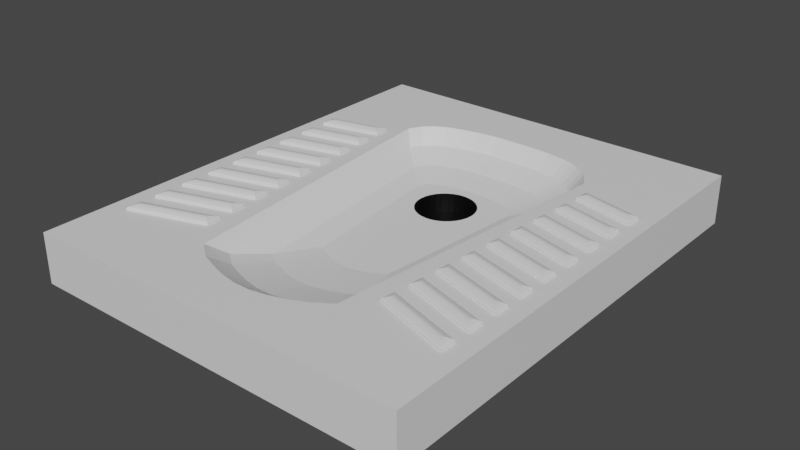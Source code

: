# Source: alaturka.blend  (saved by Blender 3.4.6; exported with 4.5.12 LTS)
import bpy
from mathutils import Matrix  # noqa: F401  (used for matrix-valued properties, if any)

bpy.ops.wm.read_factory_settings(use_empty=True)
scene = bpy.context.scene
scene.name = 'Scene'

# ---- collections
col_collection = bpy.data.collections.new('Collection'); scene.collection.children.link(col_collection)

# ---- materials (node trees are filled in below, after node groups)
mat_mermer = bpy.data.materials.new('mermer')
mat_mermer.use_transparent_shadow = False
mat_boru = bpy.data.materials.new('boru')
mat_boru.use_transparent_shadow = False

# ---- material node trees
mat_mermer.use_nodes = True; mat_mermer.node_tree.nodes.clear()
_N = mat_mermer.node_tree.nodes; _L = mat_mermer.node_tree.links
n0 = _N.new('ShaderNodeBsdfPrincipled'); n0.name = 'Principled BSDF'; n0.location = (10, 300)
n0.distribution = 'GGX'
n0.subsurface_method = 'RANDOM_WALK_SKIN'
n0.inputs[3].default_value = 1.45
n0.inputs[27].default_value = (0.0, 0.0, 0.0, 1.0)
n0.inputs[28].default_value = 1.0
n1 = _N.new('ShaderNodeOutputMaterial'); n1.name = 'Material Output'; n1.location = (300, 300)
_L.new(n0.outputs[0], n1.inputs[0])
n1.is_active_output = True
mat_boru.use_nodes = True; mat_boru.node_tree.nodes.clear()
_N = mat_boru.node_tree.nodes; _L = mat_boru.node_tree.links
n0 = _N.new('ShaderNodeBsdfPrincipled'); n0.name = 'Principled BSDF'; n0.location = (10, 300)
n0.distribution = 'GGX'
n0.subsurface_method = 'RANDOM_WALK_SKIN'
n0.inputs[0].default_value = (0.0, 0.0, 0.0, 1.0)
n0.inputs[3].default_value = 1.45
n0.inputs[27].default_value = (0.0, 0.0, 0.0, 1.0)
n0.inputs[28].default_value = 1.0
n1 = _N.new('ShaderNodeOutputMaterial'); n1.name = 'Material Output'; n1.location = (300, 300)
_L.new(n0.outputs[0], n1.inputs[0])
n1.is_active_output = True

# ---- world
world_world = bpy.data.worlds.new('World'); scene.world = world_world
world_world.use_nodes = True; world_world.node_tree.nodes.clear()
_N = world_world.node_tree.nodes; _L = world_world.node_tree.links
n0 = _N.new('ShaderNodeOutputWorld'); n0.name = 'World Output'; n0.location = (300, 300)
n1 = _N.new('ShaderNodeBackground'); n1.name = 'Background'; n1.location = (10, 300)
n1.inputs[0].default_value = (0.05088, 0.05088, 0.05088, 1.0)
_L.new(n1.outputs[0], n0.inputs[0])
n0.is_active_output = True
world_world.color = (0.05088, 0.05088, 0.05088)
world_world.use_sun_shadow = False
world_world.sun_shadow_jitter_overblur = 0.0

# ---- meshes
me_plane = bpy.data.meshes.new('Plane')
me_plane.from_pydata([(-3.9, -4.8, 0.0), (3.9, -4.8, 0.0), (-3.9, 4.7, 0.0), (3.9, 4.7, 0.0), (-1.5, -4.8, 0.0), (1.5, -4.8, 0.0), (2.1, 4.7, 0.0), (-2.1, 4.7, 0.0), (-3.9, 2.333, 0.0), (-3.9, -4.133, 0.0), (3.9, -4.133, 0.0), (3.9, 2.333, 0.0), (-1.5, -3.333, 0.0), (-2.1, 2.733, 0.0), (1.5, -3.333, 0.0), (2.1, 2.733, 0.0), (1.26, 3.433, 0.0), (0.42, 3.533, 0.0), (-0.42, 3.533, 0.0), (-1.255, 3.395, 0.0), (-1.554, 3.302, 0.0), (1.78, 3.179, 0.0), (0.8382, 3.507, 0.0), (0.0, 3.533, 0.0), (-0.84, 3.483, 0.0), (-1.784, 3.176, 0.0), (-1.966, 3.0, 0.0), (1.61, 3.294, 0.0), (1.453, 3.37, 0.0), (2.013, 2.899, 0.0), (1.9, 3.065, 0.0), (1.141, -3.574, 0.0), (0.8272, -3.72, 0.0), (0.4939, -3.826, 0.0), (0.1667, -3.889, 0.0), (-0.1667, -3.889, 0.0), (-0.5046, -3.829, 0.0), (-0.8333, -3.725, 0.0), (-1.167, -3.595, 0.0), (-1.8, -0.3, 0.0), (1.8, -0.3, 0.0), (-1.333, -3.464, 0.0), (-2.033, 2.867, 0.0), (1.357, 3.402, 0.0), (0.6291, 3.52, 0.0), (-0.21, 3.533, 0.0), (-1.048, 3.439, 0.0), (-1.405, 3.349, 0.0), (1.84, 3.122, 0.0), (1.049, 3.47, 0.0), (0.21, 3.533, 0.0), (-0.63, 3.508, 0.0), (-1.669, 3.239, 0.0), (-1.875, 3.088, 0.0), (1.695, 3.236, 0.0), (1.531, 3.332, 0.0), (2.057, 2.816, 0.0), (1.957, 2.982, 0.0), (1.32, -3.454, 0.0), (0.984, -3.647, 0.0), (0.6606, -3.773, 0.0), (0.3303, -3.857, 0.0), (-4.47e-08, -3.889, 0.0), (-0.3356, -3.859, 0.0), (-0.669, -3.777, 0.0), (-1.0, -3.66, 0.0), (-1.607, -0.2016, -0.3), (-1.877, 2.528, -0.3), (1.633, -0.2016, -0.3), (1.903, 2.528, -0.3), (-1.187, -3.049, -0.3), (-1.337, -2.932, -0.3), (-1.817, 2.648, -0.3), (1.234, 3.13, -0.3), (1.147, 3.158, -0.3), (0.5788, 3.237, -0.3), (0.3906, 3.248, -0.3), (-0.1764, 3.248, -0.3), (-0.3654, 3.248, -0.3), (-0.9303, 3.164, -0.3), (-1.117, 3.124, -0.3), (-1.251, 3.082, -0.3), (-1.386, 3.04, -0.3), (1.669, 2.878, -0.3), (1.615, 2.929, -0.3), (0.9568, 3.192, -0.3), (0.767, 3.225, -0.3), (0.2016, 3.248, -0.3), (0.01264, 3.248, -0.3), (-0.5544, 3.226, -0.3), (-0.7434, 3.203, -0.3), (-1.489, 2.984, -0.3), (-1.593, 2.927, -0.3), (-1.675, 2.848, -0.3), (-1.757, 2.768, -0.3), (1.538, 2.981, -0.3), (1.461, 3.033, -0.3), (1.391, 3.067, -0.3), (1.32, 3.101, -0.3), (1.864, 2.603, -0.3), (1.824, 2.677, -0.3), (1.774, 2.752, -0.3), (1.723, 2.827, -0.3), (1.201, -3.04, -0.3), (1.039, -3.148, -0.3), (0.8982, -3.214, -0.3), (0.7571, -3.279, -0.3), (0.6071, -3.327, -0.3), (0.4571, -3.375, -0.3), (0.3099, -3.403, -0.3), (0.1626, -3.432, -0.3), (0.01264, -3.432, -0.3), (-0.1374, -3.432, -0.3), (-0.2894, -3.405, -0.3), (-0.4415, -3.378, -0.3), (-0.5894, -3.331, -0.3), (-0.7374, -3.284, -0.3), (-0.8874, -3.225, -0.3), (-1.037, -3.167, -0.3), (1.363, -2.932, -0.3), (-1.261, -0.02458, -0.5), (-1.477, 2.159, -0.5), (1.331, -0.02458, -0.5), (1.547, 2.159, -0.5), (-0.9246, -2.303, -0.5), (-1.045, -2.209, -0.5), (-1.428, 2.255, -0.5), (1.012, 2.641, -0.5), (0.9426, 2.663, -0.5), (0.4883, 2.726, -0.5), (0.3378, 2.735, -0.5), (-0.1158, 2.735, -0.5), (-0.267, 2.735, -0.5), (-0.719, 2.668, -0.5), (-0.8685, 2.636, -0.5), (-0.9759, 2.602, -0.5), (-1.083, 2.569, -0.5), (1.36, 2.439, -0.5), (1.317, 2.48, -0.5), (0.7907, 2.69, -0.5), (0.6389, 2.717, -0.5), (0.1866, 2.735, -0.5), (0.03539, 2.735, -0.5), (-0.4182, 2.717, -0.5), (-0.5694, 2.699, -0.5), (-1.166, 2.524, -0.5), (-1.249, 2.478, -0.5), (-1.315, 2.415, -0.5), (-1.38, 2.351, -0.5), (1.256, 2.522, -0.5), (1.194, 2.563, -0.5), (1.138, 2.59, -0.5), (1.082, 2.618, -0.5), (1.516, 2.219, -0.5), (1.485, 2.278, -0.5), (1.444, 2.338, -0.5), (1.404, 2.398, -0.5), (0.986, -2.295, -0.5), (0.8567, -2.382, -0.5), (0.7439, -2.434, -0.5), (0.631, -2.487, -0.5), (0.511, -2.525, -0.5), (0.391, -2.563, -0.5), (0.2732, -2.586, -0.5), (0.1554, -2.609, -0.5), (0.03539, -2.609, -0.5), (-0.08461, -2.609, -0.5), (-0.2063, -2.587, -0.5), (-0.3279, -2.565, -0.5), (-0.4463, -2.528, -0.5), (-0.5646, -2.49, -0.5), (-0.6846, -2.444, -0.5), (-0.8046, -2.397, -0.5), (1.115, -2.209, -0.5), (-0.8445, 0.1879, -0.6), (-0.9957, 1.717, -0.6), (0.9699, 0.1879, -0.6), (1.121, 1.717, -0.6), (-0.6093, -1.407, -0.6), (-0.6933, -1.341, -0.6), (-0.962, 1.784, -0.6), (0.7464, 2.053, -0.6), (0.6977, 2.069, -0.6), (0.3797, 2.113, -0.6), (0.2744, 2.12, -0.6), (-0.04315, 2.12, -0.6), (-0.149, 2.12, -0.6), (-0.4654, 2.072, -0.6), (-0.57, 2.05, -0.6), (-0.6452, 2.027, -0.6), (-0.7203, 2.003, -0.6), (0.9902, 1.913, -0.6), (0.9598, 1.941, -0.6), (0.5914, 2.088, -0.6), (0.4851, 2.107, -0.6), (0.1685, 2.12, -0.6), (0.06269, 2.12, -0.6), (-0.2548, 2.107, -0.6), (-0.3607, 2.095, -0.6), (-0.7784, 1.972, -0.6), (-0.8365, 1.94, -0.6), (-0.8824, 1.895, -0.6), (-0.9283, 1.851, -0.6), (0.9169, 1.97, -0.6), (0.874, 1.999, -0.6), (0.8345, 2.018, -0.6), (0.7951, 2.037, -0.6), (1.099, 1.758, -0.6), (1.077, 1.8, -0.6), (1.049, 1.842, -0.6), (1.02, 1.884, -0.6), (0.7282, -1.402, -0.6), (0.6376, -1.462, -0.6), (0.5586, -1.499, -0.6), (0.4796, -1.536, -0.6), (0.3956, -1.562, -0.6), (0.3116, -1.589, -0.6), (0.2292, -1.605, -0.6), (0.1467, -1.621, -0.6), (0.06269, -1.621, -0.6), (-0.02131, -1.621, -0.6), (-0.1065, -1.606, -0.6), (-0.1916, -1.591, -0.6), (-0.2745, -1.564, -0.6), (-0.3573, -1.538, -0.6), (-0.4413, -1.505, -0.6), (-0.5253, -1.473, -0.6), (0.8187, -1.341, -0.6), (-3.9, -0.9, 0.0), (3.9, -0.9, 0.0), (-1.86, 0.3067, 0.0), (-1.92, 0.9133, 0.0), (-1.98, 1.52, 0.0), (-2.04, 2.127, 0.0), (-1.56, -2.727, 0.0), (-1.62, -2.12, 0.0), (-1.68, -1.513, 0.0), (-1.74, -0.9067, 0.0), (-3.9, -1.547, 0.0), (-3.9, -2.193, 0.0), (-3.9, -2.84, 0.0), (-3.9, -3.487, 0.0), (-3.9, 1.687, 0.0), (-3.9, 1.04, 0.0), (-3.9, 0.3933, 0.0), (-3.9, -0.2533, 0.0), (1.86, 0.3067, 0.0), (1.92, 0.9133, 0.0), (1.98, 1.52, 0.0), (2.04, 2.127, 0.0), (1.56, -2.727, 0.0), (1.62, -2.12, 0.0), (1.68, -1.513, 0.0), (1.74, -0.9067, 0.0), (3.9, -0.2533, 0.0), (3.9, 0.3933, 0.0), (3.9, 1.04, 0.0), (3.9, 1.687, 0.0), (3.9, -3.487, 0.0), (3.9, -2.84, 0.0), (3.9, -2.193, 0.0), (3.9, -1.547, 0.0), (-3.9, -3.81, 0.0), (3.9, 2.01, 0.0), (-2.07, 2.43, 0.0), (2.07, 2.43, 0.0), (-3.5, -4.0, 0.0), (-3.6, 2.4, 0.0), (1.9, -3.467, 0.0), (2.4, 2.667, 0.0), (-1.77, -0.6033, 0.0), (1.77, -0.6033, 0.0), (-3.9, -0.5767, 0.0), (3.9, -1.223, 0.0), (-1.83, 0.003333, 0.0), (-1.89, 0.61, 0.0), (-1.95, 1.217, 0.0), (-2.01, 1.823, 0.0), (-1.53, -3.03, 0.0), (-1.59, -2.423, 0.0), (-1.65, -1.817, 0.0), (-1.71, -1.21, 0.0), (-3.9, -1.223, 0.0), (-3.9, -1.87, 0.0), (-3.9, -2.517, 0.0), (-3.9, -3.163, 0.0), (-3.9, 2.01, 0.0), (-3.9, 1.363, 0.0), (-3.9, 0.7167, 0.0), (-3.9, 0.07, 0.0), (1.83, 0.003333, 0.0), (1.89, 0.61, 0.0), (1.95, 1.217, 0.0), (2.01, 1.823, 0.0), (1.53, -3.03, 0.0), (1.59, -2.423, 0.0), (1.65, -1.817, 0.0), (1.71, -1.21, 0.0), (3.9, -0.5767, 0.0), (3.9, 0.07, 0.0), (3.9, 0.7167, 0.0), (3.9, 1.363, 0.0), (3.9, -3.81, 0.0), (3.9, -3.163, 0.0), (3.9, -2.517, 0.0), (3.9, -1.87, 0.0), (-1.95, -2.853, 0.0), (-3.52, -2.72, 0.0), (-3.53, -2.08, 0.0), (-3.54, -1.44, 0.0), (-3.55, -0.8, 0.0), (-2.2, 0.2133, 0.0), (-3.57, 0.48, 0.0), (-3.58, 1.12, 0.0), (-3.59, 1.76, 0.0), (3.51, -3.36, 0.0), (3.52, -2.72, 0.0), (3.53, -2.08, 0.0), (3.54, -1.44, 0.0), (3.55, -0.8, 0.0), (3.56, -0.16, 0.0), (3.57, 0.48, 0.0), (3.58, 1.12, 0.0), (3.59, 1.76, 0.0), (-1.9, -3.467, 0.0), (-2.4, 2.667, 0.0), (-3.51, -3.36, 0.0), (-2.0, -2.24, 0.0), (-2.05, -1.627, 0.0), (-2.1, -1.013, 0.0), (-2.15, -0.4, 0.0), (-3.56, -0.16, 0.0), (-2.25, 0.8267, 0.0), (-2.3, 1.44, 0.0), (-2.35, 2.053, 0.0), (3.5, -4.0, 0.0), (3.6, 2.4, 0.0), (1.95, -2.853, 0.0), (2.0, -2.24, 0.0), (2.05, -1.627, 0.0), (2.1, -1.013, 0.0), (2.15, -0.4, 0.0), (2.2, 0.2133, 0.0), (2.25, 0.8267, 0.0), (2.3, 1.44, 0.0), (2.35, 2.053, 0.0), (3.505, -3.68, 0.0), (3.515, -3.04, 0.0), (3.525, -2.4, 0.0), (3.535, -1.76, 0.0), (3.545, -1.12, 0.0), (3.555, -0.48, 0.0), (3.565, 0.16, 0.0), (3.575, 0.8, 0.0), (3.585, 1.44, 0.0), (3.595, 2.08, 0.0), (-3.505, -3.68, 0.0), (-1.975, -2.547, 0.0), (-2.025, -1.933, 0.0), (-2.075, -1.32, 0.0), (-2.125, -0.7067, 0.0), (-3.555, -0.48, 0.0), (-2.225, 0.52, 0.0), (-2.275, 1.133, 0.0), (-2.325, 1.747, 0.0), (-2.375, 2.36, 0.0), (2.375, 2.36, 0.0), (2.325, 1.747, 0.0), (2.275, 1.133, 0.0), (2.225, 0.52, 0.0), (2.175, -0.09333, 0.0), (2.125, -0.7067, 0.0), (2.075, -1.32, 0.0), (2.025, -1.933, 0.0), (1.975, -2.547, 0.0), (1.925, -3.16, 0.0), (-3.595, 2.08, 0.0), (-3.585, 1.44, 0.0), (-3.575, 0.8, 0.0), (-3.565, 0.16, 0.0), (-2.175, -0.09333, 0.0), (-3.545, -1.12, 0.0), (-3.535, -1.76, 0.0), (-3.525, -2.4, 0.0), (-3.515, -3.04, 0.0), (-1.925, -3.16, 0.0), (3.51, -3.36, 0.03458), (3.515, -3.04, 0.03458), (3.52, -2.72, 0.03458), (3.525, -2.4, 0.03458), (3.53, -2.08, 0.03458), (3.535, -1.76, 0.03458), (3.54, -1.44, 0.03458), (3.545, -1.12, 0.03458), (3.55, -0.8, 0.03458), (3.555, -0.48, 0.03458), (3.56, -0.16, 0.03458), (3.565, 0.16, 0.03458), (3.57, 0.48, 0.03458), (3.575, 0.8, 0.03458), (3.58, 1.12, 0.03458), (3.585, 1.44, 0.03458), (3.59, 1.76, 0.03458), (3.595, 2.08, 0.03458), (-1.95, -2.853, 0.03458), (-1.975, -2.547, 0.03458), (-2.0, -2.24, 0.03458), (-2.025, -1.933, 0.03458), (-2.05, -1.627, 0.03458), (-2.075, -1.32, 0.03458), (-2.1, -1.013, 0.03458), (-2.125, -0.7067, 0.03458), (-3.555, -0.48, 0.03458), (-3.55, -0.8, 0.03458), (-2.2, 0.2133, 0.03458), (-2.225, 0.52, 0.03458), (-2.25, 0.8267, 0.03458), (-2.275, 1.133, 0.03458), (-2.3, 1.44, 0.03458), (-2.325, 1.747, 0.03458), (-2.35, 2.053, 0.03458), (-2.375, 2.36, 0.03458), (2.35, 2.053, 0.03458), (2.375, 2.36, 0.03458), (2.3, 1.44, 0.03458), (2.325, 1.747, 0.03458), (2.25, 0.8267, 0.03458), (2.275, 1.133, 0.03458), (2.2, 0.2133, 0.03458), (2.225, 0.52, 0.03458), (2.15, -0.4, 0.03458), (2.175, -0.09333, 0.03458), (2.1, -1.013, 0.03458), (2.125, -0.7067, 0.03458), (2.05, -1.627, 0.03458), (2.075, -1.32, 0.03458), (2.0, -2.24, 0.03458), (2.025, -1.933, 0.03458), (1.95, -2.853, 0.03458), (1.975, -2.547, 0.03458), (-3.59, 1.76, 0.03458), (-3.595, 2.08, 0.03458), (-3.58, 1.12, 0.03458), (-3.585, 1.44, 0.03458), (-3.57, 0.48, 0.03458), (-3.575, 0.8, 0.03458), (-3.56, -0.16, 0.03458), (-3.565, 0.16, 0.03458), (-2.175, -0.09333, 0.03458), (-2.15, -0.4, 0.03458), (-3.54, -1.44, 0.03458), (-3.545, -1.12, 0.03458), (-3.53, -2.08, 0.03458), (-3.535, -1.76, 0.03458), (-3.52, -2.72, 0.03458), (-3.525, -2.4, 0.03458), (-3.51, -3.36, 0.03458), (-3.515, -3.04, 0.03458), (3.486, -3.326, 0.05911), (3.49, -3.058, 0.05911), (3.496, -2.687, 0.05911), (3.5, -2.418, 0.05911), (3.506, -2.047, 0.05911), (3.51, -1.778, 0.05911), (3.516, -1.407, 0.05911), (3.52, -1.138, 0.05911), (3.526, -0.7676, 0.05911), (3.53, -0.4985, 0.05911), (3.536, -0.128, 0.05911), (3.54, 0.1413, 0.05911), (3.546, 0.5117, 0.05911), (3.55, 0.781, 0.05911), (3.556, 1.151, 0.05911), (3.56, 1.421, 0.05911), (3.566, 1.791, 0.05911), (3.57, 2.061, 0.05911), (-1.976, -2.836, 0.05911), (-1.997, -2.579, 0.05911), (-2.026, -2.222, 0.05911), (-2.047, -1.966, 0.05911), (-2.076, -1.609, 0.05911), (-2.097, -1.352, 0.05911), (-2.126, -0.9955, 0.05911), (-2.147, -0.7386, 0.05911), (-3.53, -0.4985, 0.05911), (-3.526, -0.7676, 0.05911), (-2.226, 0.2316, 0.05911), (-2.247, 0.4887, 0.05911), (-2.276, 0.8452, 0.05911), (-2.297, 1.102, 0.05911), (-2.326, 1.459, 0.05911), (-2.347, 1.716, 0.05911), (-2.376, 2.072, 0.05911), (-2.397, 2.33, 0.05911), (2.376, 2.072, 0.05911), (2.397, 2.33, 0.05911), (2.326, 1.459, 0.05911), (2.347, 1.716, 0.05911), (2.276, 0.8452, 0.05911), (2.297, 1.102, 0.05911), (2.226, 0.2316, 0.05911), (2.247, 0.4887, 0.05911), (2.176, -0.3819, 0.05911), (2.197, -0.125, 0.05911), (2.126, -0.9955, 0.05911), (2.147, -0.7386, 0.05911), (2.076, -1.609, 0.05911), (2.097, -1.352, 0.05911), (2.026, -2.222, 0.05911), (2.047, -1.966, 0.05911), (1.976, -2.836, 0.05911), (1.997, -2.579, 0.05911), (-3.566, 1.791, 0.05911), (-3.57, 2.061, 0.05911), (-3.556, 1.151, 0.05911), (-3.56, 1.421, 0.05911), (-3.546, 0.5117, 0.05911), (-3.55, 0.781, 0.05911), (-3.536, -0.128, 0.05911), (-3.54, 0.1413, 0.05911), (-2.197, -0.125, 0.05911), (-2.176, -0.3819, 0.05911), (-3.516, -1.407, 0.05911), (-3.52, -1.138, 0.05911), (-3.506, -2.047, 0.05911), (-3.51, -1.778, 0.05911), (-3.496, -2.687, 0.05911), (-3.5, -2.418, 0.05911), (-3.486, -3.326, 0.05911), (-3.49, -3.058, 0.05911), (3.364, -3.155, 0.1), (3.413, -3.225, 0.0899), (3.364, -3.149, 0.1), (3.415, -3.112, 0.0899), (3.374, -2.517, 0.1), (3.423, -2.586, 0.0899), (3.374, -2.51, 0.1), (3.425, -2.472, 0.0899), (3.383, -1.879, 0.1), (3.433, -1.947, 0.0899), (3.384, -1.871, 0.1), (3.435, -1.833, 0.0899), (3.393, -1.24, 0.1), (3.443, -1.308, 0.0899), (3.394, -1.232, 0.1), (3.445, -1.194, 0.0899), (3.403, -0.6025, 0.1), (3.453, -0.6695, 0.0899), (3.404, -0.593, 0.1), (3.455, -0.5546, 0.0899), (3.413, 0.03544, 0.1), (3.463, -0.03089, 0.0899), (3.414, 0.04573, 0.1), (3.465, 0.08451, 0.0899), (3.423, 0.6732, 0.1), (3.473, 0.6077, 0.0899), (3.424, 0.6843, 0.1), (3.475, 0.7236, 0.0899), (3.433, 1.311, 0.1), (3.483, 1.246, 0.0899), (3.433, 1.323, 0.1), (3.485, 1.363, 0.0899), (3.443, 1.948, 0.1), (3.493, 1.885, 0.0899), (3.443, 1.961, 0.1), (3.495, 2.002, 0.0899), (-2.109, -2.748, 0.1), (-2.055, -2.783, 0.0899), (-2.109, -2.747, 0.1), (-2.063, -2.679, 0.0899), (-2.159, -2.133, 0.1), (-2.105, -2.169, 0.0899), (-2.159, -2.132, 0.1), (-2.114, -2.064, 0.0899), (-2.209, -1.519, 0.1), (-2.155, -1.555, 0.0899), (-2.209, -1.517, 0.1), (-2.164, -1.45, 0.0899), (-2.259, -0.9044, 0.1), (-2.205, -0.9414, 0.0899), (-2.259, -0.9016, 0.1), (-2.214, -0.8354, 0.0899), (-3.404, -0.593, 0.1), (-3.455, -0.5546, 0.0899), (-3.403, -0.6025, 0.1), (-3.453, -0.6695, 0.0899), (-2.359, 0.3248, 0.1), (-2.305, 0.287, 0.0899), (-2.36, 0.3289, 0.1), (-2.314, 0.3938, 0.0899), (-2.409, 0.9395, 0.1), (-2.355, 0.9012, 0.0899), (-2.41, 0.9443, 0.1), (-2.364, 1.008, 0.0899), (-2.459, 1.554, 0.1), (-2.405, 1.516, 0.0899), (-2.46, 1.56, 0.1), (-2.414, 1.623, 0.0899), (-2.51, 2.169, 0.1), (-2.455, 2.13, 0.0899), (-2.51, 2.175, 0.1), (-2.464, 2.238, 0.0899), (2.51, 2.169, 0.1), (2.455, 2.13, 0.0899), (2.51, 2.175, 0.1), (2.464, 2.238, 0.0899), (2.459, 1.554, 0.1), (2.405, 1.516, 0.0899), (2.46, 1.56, 0.1), (2.414, 1.623, 0.0899), (2.409, 0.9395, 0.1), (2.355, 0.9012, 0.0899), (2.41, 0.9443, 0.1), (2.364, 1.008, 0.0899), (2.359, 0.3248, 0.1), (2.305, 0.287, 0.0899), (2.36, 0.3289, 0.1), (2.314, 0.3938, 0.0899), (2.309, -0.2898, 0.1), (2.255, -0.3272, 0.0899), (2.309, -0.2864, 0.1), (2.264, -0.2209, 0.0899), (2.259, -0.9044, 0.1), (2.205, -0.9414, 0.0899), (2.259, -0.9016, 0.1), (2.214, -0.8354, 0.0899), (2.209, -1.519, 0.1), (2.155, -1.555, 0.0899), (2.209, -1.517, 0.1), (2.164, -1.45, 0.0899), (2.159, -2.133, 0.1), (2.105, -2.169, 0.0899), (2.159, -2.132, 0.1), (2.114, -2.064, 0.0899), (2.109, -2.748, 0.1), (2.055, -2.783, 0.0899), (2.109, -2.747, 0.1), (2.063, -2.679, 0.0899), (-3.443, 1.948, 0.1), (-3.493, 1.885, 0.0899), (-3.443, 1.961, 0.1), (-3.495, 2.002, 0.0899), (-3.433, 1.311, 0.1), (-3.483, 1.246, 0.0899), (-3.433, 1.323, 0.1), (-3.485, 1.363, 0.0899), (-3.423, 0.6732, 0.1), (-3.473, 0.6077, 0.0899), (-3.424, 0.6843, 0.1), (-3.475, 0.7236, 0.0899), (-3.413, 0.03544, 0.1), (-3.463, -0.03089, 0.0899), (-3.414, 0.04573, 0.1), (-3.465, 0.08451, 0.0899), (-2.309, -0.2864, 0.1), (-2.264, -0.2209, 0.0899), (-2.309, -0.2898, 0.1), (-2.255, -0.3272, 0.0899), (-3.393, -1.24, 0.1), (-3.443, -1.308, 0.0899), (-3.394, -1.232, 0.1), (-3.445, -1.194, 0.0899), (-3.383, -1.879, 0.1), (-3.433, -1.947, 0.0899), (-3.384, -1.871, 0.1), (-3.435, -1.833, 0.0899), (-3.374, -2.517, 0.1), (-3.423, -2.586, 0.0899), (-3.374, -2.51, 0.1), (-3.425, -2.472, 0.0899), (-3.364, -3.155, 0.1), (-3.413, -3.225, 0.0899), (-3.364, -3.149, 0.1), (-3.415, -3.112, 0.0899), (-0.4989, 0.9667, -0.6), (-0.1171, 1.888, -0.6), (-0.04253, 1.896, -0.6), (-0.5543, 1.07, -0.6), (-0.3333, 1.799, -0.6), (-0.2296, 1.854, -0.6), (-0.6, 1.3, -0.6), (-0.5885, 1.183, -0.6), (-0.5885, 1.417, -0.6), (-0.4243, 1.724, -0.6), (-0.4989, 1.633, -0.6), (-0.5543, 1.53, -0.6), (0.3333, 1.799, -0.6), (0.5885, 1.183, -0.6), (0.4989, 1.633, -0.6), (0.4243, 1.724, -0.6), (0.5885, 1.417, -0.6), (0.6, 1.3, -0.6), (0.5543, 1.53, -0.6), (-0.4243, 0.8757, -0.6), (-0.3333, 0.8011, -0.6), (-0.2296, 0.7457, -0.6), (-0.1171, 0.7115, -0.6), (0.01729, 1.898, -0.6), (0.0, 1.9, -0.6), (0.0, 0.7, -0.6), (0.2296, 0.7457, -0.6), (0.1171, 0.7115, -0.6), (0.4243, 0.8757, -0.6), (0.5543, 1.07, -0.6), (0.4989, 0.9667, -0.6), (0.3333, 0.8011, -0.6), (0.1171, 1.888, -0.6), (0.2296, 1.854, -0.6), (-3.9, -4.8, -1.0), (3.9, -4.8, -1.0), (-3.9, 4.7, -1.0), (3.9, 4.7, -1.0), (-1.5, -4.8, -1.0), (1.5, -4.8, -1.0), (2.1, 4.7, -1.0), (-2.1, 4.7, -1.0), (-3.9, 2.333, -1.0), (-3.9, -4.133, -1.0), (3.9, -4.133, -1.0), (3.9, 2.333, -1.0), (-3.9, -0.9, -1.0), (3.9, -0.9, -1.0), (-3.9, -1.547, -1.0), (-3.9, -2.193, -1.0), (-3.9, -2.84, -1.0), (-3.9, -3.487, -1.0), (-3.9, 1.687, -1.0), (-3.9, 1.04, -1.0), (-3.9, 0.3933, -1.0), (-3.9, -0.2533, -1.0), (3.9, -0.2533, -1.0), (3.9, 0.3933, -1.0), (3.9, 1.04, -1.0), (3.9, 1.687, -1.0), (3.9, -3.487, -1.0), (3.9, -2.84, -1.0), (3.9, -2.193, -1.0), (3.9, -1.547, -1.0), (-3.9, -3.81, -1.0), (3.9, 2.01, -1.0), (-3.9, -0.5767, -1.0), (3.9, -1.223, -1.0), (-3.9, -1.223, -1.0), (-3.9, -1.87, -1.0), (-3.9, -2.517, -1.0), (-3.9, -3.163, -1.0), (-3.9, 2.01, -1.0), (-3.9, 1.363, -1.0), (-3.9, 0.7167, -1.0), (-3.9, 0.07, -1.0), (3.9, -0.5767, -1.0), (3.9, 0.07, -1.0), (3.9, 0.7167, -1.0), (3.9, 1.363, -1.0), (3.9, -3.81, -1.0), (3.9, -3.163, -1.0), (3.9, -2.517, -1.0), (3.9, -1.87, -1.0), (-0.4989, 0.9667, -1.0), (-0.1171, 1.888, -1.0), (-0.04253, 1.896, -1.0), (-0.5543, 1.07, -1.0), (-0.3333, 1.799, -1.0), (-0.2296, 1.854, -1.0), (-0.6, 1.3, -1.0), (-0.5885, 1.183, -1.0), (-0.5885, 1.417, -1.0), (-0.4243, 1.724, -1.0), (-0.4989, 1.633, -1.0), (-0.5543, 1.53, -1.0), (0.3333, 1.799, -1.0), (0.5885, 1.183, -1.0), (0.4989, 1.633, -1.0), (0.4243, 1.724, -1.0), (0.5885, 1.417, -1.0), (0.6, 1.3, -1.0), (0.5543, 1.53, -1.0), (-0.4243, 0.8757, -1.0), (-0.3333, 0.8011, -1.0), (-0.2296, 0.7457, -1.0), (-0.1171, 0.7115, -1.0), (0.01729, 1.898, -1.0), (0.0, 1.9, -1.0), (0.0, 0.7, -1.0), (0.2296, 0.7457, -1.0), (0.1171, 0.7115, -1.0), (0.4243, 0.8757, -1.0), (0.5543, 1.07, -1.0), (0.4989, 0.9667, -1.0), (0.3333, 0.8011, -1.0), (0.1171, 1.888, -1.0), (0.2296, 1.854, -1.0)], [], [(56, 15, 6, 7, 13, 42, 26, 53, 25, 52, 20, 47, 19, 46, 24, 51, 18, 45, 23, 50, 17, 44, 22, 49, 16, 43, 28, 55, 27, 54, 21, 48, 30, 57, 29), (12, 4, 5, 14, 58, 31, 59, 32, 60, 33, 61, 34, 62, 35, 63, 36, 64, 37, 65, 38, 41), (59, 31, 104, 105), (113, 112, 166, 167), (33, 60, 107, 108), (39, 66, 67, 13, 264, 233, 277, 232, 276, 231, 275, 230, 274), (60, 32, 106, 107), (34, 61, 109, 110), (61, 33, 108, 109), (35, 62, 111, 112), (69, 68, 40, 290, 246, 291, 247, 292, 248, 293, 249, 265, 15), (62, 34, 110, 111), (36, 63, 113, 114), (12, 41, 70, 71), (63, 35, 112, 113), (37, 64, 115, 116), (42, 13, 67, 72), (64, 36, 114, 115), (38, 65, 117, 118), (65, 37, 116, 117), (278, 12, 71, 66, 39, 270, 237, 281, 236, 280, 235, 279, 234), (68, 119, 14, 294, 250, 295, 251, 296, 252, 297, 253, 271, 40), (41, 38, 118, 70), (26, 42, 72, 94), (43, 16, 74, 73), (28, 43, 73, 98), (44, 17, 76, 75), (22, 44, 75, 86), (45, 18, 78, 77), (23, 45, 77, 88), (46, 19, 80, 79), (24, 46, 79, 90), (47, 20, 82, 81), (19, 47, 81, 80), (48, 21, 84, 83), (30, 48, 83, 102), (49, 22, 86, 85), (16, 49, 85, 74), (50, 23, 88, 87), (17, 50, 87, 76), (51, 24, 90, 89), (18, 51, 89, 78), (52, 25, 92, 91), (20, 52, 91, 82), (53, 26, 94, 93), (25, 53, 93, 92), (54, 27, 96, 95), (21, 54, 95, 84), (55, 28, 98, 97), (27, 55, 97, 96), (56, 29, 100, 99), (15, 56, 99, 69), (57, 30, 102, 101), (29, 57, 101, 100), (31, 58, 103, 104), (58, 14, 119, 103), (32, 59, 105, 106), (162, 161, 215, 216), (116, 115, 169, 170), (115, 114, 168, 169), (118, 117, 171, 172), (67, 66, 120, 121), (117, 116, 170, 171), (66, 71, 125, 120), (68, 69, 123, 122), (119, 68, 122, 173), (71, 70, 124, 125), (70, 118, 172, 124), (72, 67, 121, 126), (94, 72, 126, 148), (73, 74, 128, 127), (98, 73, 127, 152), (75, 76, 130, 129), (86, 75, 129, 140), (77, 78, 132, 131), (88, 77, 131, 142), (79, 80, 134, 133), (90, 79, 133, 144), (81, 82, 136, 135), (80, 81, 135, 134), (83, 84, 138, 137), (102, 83, 137, 156), (85, 86, 140, 139), (74, 85, 139, 128), (87, 88, 142, 141), (76, 87, 141, 130), (89, 90, 144, 143), (78, 89, 143, 132), (91, 92, 146, 145), (82, 91, 145, 136), (93, 94, 148, 147), (92, 93, 147, 146), (95, 96, 150, 149), (84, 95, 149, 138), (97, 98, 152, 151), (96, 97, 151, 150), (99, 100, 154, 153), (69, 99, 153, 123), (101, 102, 156, 155), (100, 101, 155, 154), (104, 103, 157, 158), (103, 119, 173, 157), (106, 105, 159, 160), (105, 104, 158, 159), (108, 107, 161, 162), (107, 106, 160, 161), (110, 109, 163, 164), (109, 108, 162, 163), (112, 111, 165, 166), (111, 110, 164, 165), (114, 113, 167, 168), (697, 196, 185, 676, 698), (210, 191, 192, 203, 204, 205, 206, 181, 182, 193, 194, 183, 184, 195, 196, 697, 706, 707, 686, 689, 688, 692, 690, 691, 687, 703, 704, 702, 705, 700, 701, 699, 696, 695, 694, 693, 674, 677, 681, 680, 682, 685, 684, 683, 678, 679, 675, 676, 185, 186, 197, 198, 187, 188, 189, 190, 199, 200, 201, 202, 180, 175, 174, 179, 178, 226, 225, 224, 223, 222, 221, 220, 219, 218, 217, 216, 215, 214, 213, 212, 211, 227, 176, 177, 207, 208, 209), (161, 160, 214, 215), (164, 163, 217, 218), (163, 162, 216, 217), (166, 165, 219, 220), (165, 164, 218, 219), (168, 167, 221, 222), (167, 166, 220, 221), (170, 169, 223, 224), (169, 168, 222, 223), (172, 171, 225, 226), (121, 120, 174, 175), (171, 170, 224, 225), (120, 125, 179, 174), (122, 123, 177, 176), (173, 122, 176, 227), (125, 124, 178, 179), (124, 172, 226, 178), (126, 121, 175, 180), (148, 126, 180, 202), (127, 128, 182, 181), (152, 127, 181, 206), (129, 130, 184, 183), (140, 129, 183, 194), (131, 132, 186, 185), (142, 131, 185, 196), (133, 134, 188, 187), (144, 133, 187, 198), (135, 136, 190, 189), (134, 135, 189, 188), (137, 138, 192, 191), (156, 137, 191, 210), (139, 140, 194, 193), (128, 139, 193, 182), (141, 142, 196, 195), (130, 141, 195, 184), (143, 144, 198, 197), (132, 143, 197, 186), (145, 146, 200, 199), (136, 145, 199, 190), (147, 148, 202, 201), (146, 147, 201, 200), (149, 150, 204, 203), (138, 149, 203, 192), (151, 152, 206, 205), (150, 151, 205, 204), (153, 154, 208, 207), (123, 153, 207, 177), (155, 156, 210, 209), (154, 155, 209, 208), (158, 157, 211, 212), (157, 173, 227, 211), (160, 159, 213, 214), (159, 158, 212, 213), (385, 324, 12, 278), (384, 307, 240, 285), (383, 308, 239, 284), (382, 309, 238, 283), (381, 310, 228, 282), (380, 330, 39, 274), (379, 312, 244, 289), (378, 313, 243, 288), (377, 314, 242, 287), (376, 267, 8, 286), (375, 294, 14, 268), (374, 338, 251, 295), (373, 339, 252, 296), (372, 340, 253, 297), (371, 341, 40, 271), (370, 342, 246, 290), (369, 343, 247, 291), (368, 344, 248, 292), (367, 345, 249, 293), (366, 269, 15, 265), (258, 315, 346, 302), (302, 346, 335, 10), (303, 259, 316, 347), (258, 303, 347, 315), (304, 260, 317, 348), (259, 304, 348, 316), (305, 261, 318, 349), (260, 305, 349, 317), (273, 229, 319, 350), (261, 273, 350, 318), (298, 254, 320, 351), (229, 298, 351, 319), (299, 255, 321, 352), (254, 299, 352, 320), (300, 256, 322, 353), (255, 300, 353, 321), (301, 257, 323, 354), (256, 301, 354, 322), (263, 11, 336, 355), (257, 263, 355, 323), (262, 9, 266, 356), (241, 262, 356, 326), (279, 235, 327, 357), (234, 279, 357, 306), (280, 236, 328, 358), (235, 280, 358, 327), (281, 237, 329, 359), (236, 281, 359, 328), (270, 39, 330, 360), (237, 270, 360, 329), (272, 228, 310, 361), (245, 272, 361, 331), (275, 231, 332, 362), (230, 275, 362, 311), (276, 232, 333, 363), (231, 276, 363, 332), (277, 233, 334, 364), (232, 277, 364, 333), (264, 13, 325, 365), (233, 264, 365, 334), (345, 366, 265, 249), (344, 367, 293, 248), (343, 368, 292, 247), (342, 369, 291, 246), (341, 370, 290, 40), (340, 371, 271, 253), (339, 372, 297, 252), (338, 373, 296, 251), (337, 374, 295, 250), (337, 250, 294, 375), (314, 376, 286, 242), (313, 377, 287, 243), (312, 378, 288, 244), (331, 379, 289, 245), (311, 380, 274, 230), (309, 381, 282, 238), (308, 382, 283, 239), (307, 383, 284, 240), (326, 384, 285, 241), (306, 385, 278, 234), (14, 5, 1, 10, 335, 268), (9, 0, 4, 12, 324, 266), (325, 13, 7, 2, 8, 267), (336, 11, 3, 6, 15, 269), (325, 267, 376, 365), (381, 451, 411, 360), (334, 314, 377, 364), (370, 431, 395, 351), (333, 313, 378, 363), (354, 401, 400, 322), (332, 312, 379, 362), (312, 444, 445, 378), (361, 380, 311, 331), (367, 425, 401, 354), (330, 310, 381, 360), (342, 428, 429, 369), (329, 309, 382, 359), (355, 403, 402, 323), (328, 308, 383, 358), (382, 453, 409, 359), (327, 307, 384, 357), (371, 433, 393, 350), (356, 385, 306, 326), (266, 324, 385, 356), (336, 269, 366, 355), (366, 423, 403, 355), (323, 345, 367, 354), (313, 442, 443, 377), (322, 344, 368, 353), (357, 405, 404, 306), (321, 343, 369, 352), (343, 426, 427, 368), (320, 342, 370, 351), (383, 455, 407, 358), (319, 341, 371, 350), (318, 340, 372, 349), (372, 435, 391, 349), (317, 339, 373, 348), (384, 457, 405, 357), (316, 338, 374, 347), (479, 407, 455, 527), (315, 337, 375, 346), (346, 375, 268, 335), (334, 420, 440, 314), (333, 418, 442, 313), (332, 416, 444, 312), (311, 414, 446, 331), (361, 412, 448, 380), (329, 410, 450, 309), (328, 408, 452, 308), (327, 406, 454, 307), (306, 404, 456, 326), (323, 402, 422, 345), (322, 400, 424, 344), (321, 398, 426, 343), (320, 396, 428, 342), (319, 394, 430, 341), (318, 392, 432, 340), (317, 390, 434, 339), (316, 388, 436, 338), (315, 386, 438, 337), (368, 427, 399, 353), (341, 430, 431, 370), (353, 399, 398, 321), (331, 446, 447, 379), (485, 413, 449, 521), (369, 429, 397, 352), (469, 397, 429, 501), (345, 422, 423, 366), (352, 397, 396, 320), (376, 441, 421, 365), (340, 432, 433, 371), (351, 395, 394, 319), (365, 421, 420, 334), (380, 448, 449, 330), (467, 395, 431, 503), (471, 399, 427, 499), (377, 443, 419, 364), (487, 415, 447, 519), (350, 393, 392, 318), (364, 419, 418, 333), (309, 450, 451, 381), (339, 434, 435, 372), (465, 393, 433, 505), (378, 445, 417, 363), (349, 391, 390, 317), (473, 401, 425, 497), (363, 417, 416, 332), (489, 417, 445, 517), (463, 391, 435, 507), (379, 447, 415, 362), (338, 436, 437, 373), (373, 437, 389, 348), (330, 449, 413, 310), (308, 452, 453, 382), (348, 389, 388, 316), (475, 403, 423, 495), (362, 415, 414, 311), (491, 419, 443, 515), (374, 439, 387, 347), (310, 413, 412, 361), (337, 438, 439, 374), (459, 387, 439, 511), (360, 411, 410, 329), (307, 454, 455, 383), (483, 411, 451, 523), (493, 421, 441, 513), (359, 409, 408, 328), (314, 440, 441, 376), (461, 389, 437, 509), (481, 409, 453, 525), (326, 456, 457, 384), (477, 405, 457, 529), (358, 407, 406, 327), (344, 424, 425, 367), (533, 459, 511, 637), (537, 461, 509, 633), (541, 463, 507, 629), (545, 465, 505, 625), (549, 467, 503, 621), (553, 469, 501, 617), (557, 471, 499, 613), (561, 473, 497, 609), (565, 475, 495, 605), (569, 477, 529, 673), (573, 479, 527, 669), (577, 481, 525, 665), (581, 483, 523, 661), (585, 485, 521, 657), (589, 487, 519, 653), (593, 489, 517, 649), (597, 491, 515, 645), (601, 493, 513, 641), (424, 496, 497, 425), (426, 498, 499, 427), (428, 500, 501, 429), (430, 502, 503, 431), (432, 504, 505, 433), (434, 506, 507, 435), (436, 508, 509, 437), (438, 510, 511, 439), (440, 512, 513, 441), (442, 514, 515, 443), (444, 516, 517, 445), (446, 518, 519, 447), (448, 520, 521, 449), (450, 522, 523, 451), (452, 524, 525, 453), (454, 526, 527, 455), (456, 528, 529, 457), (422, 494, 495, 423), (492, 420, 421, 493), (420, 492, 512, 440), (490, 418, 419, 491), (418, 490, 514, 442), (488, 416, 417, 489), (416, 488, 516, 444), (486, 414, 415, 487), (484, 412, 413, 485), (414, 486, 518, 446), (412, 484, 520, 448), (482, 410, 411, 483), (410, 482, 522, 450), (480, 408, 409, 481), (408, 480, 524, 452), (478, 406, 407, 479), (406, 478, 526, 454), (476, 404, 405, 477), (404, 476, 528, 456), (474, 402, 403, 475), (402, 474, 494, 422), (472, 400, 401, 473), (400, 472, 496, 424), (470, 398, 399, 471), (398, 470, 498, 426), (468, 396, 397, 469), (396, 468, 500, 428), (466, 394, 395, 467), (394, 466, 502, 430), (464, 392, 393, 465), (392, 464, 504, 432), (462, 390, 391, 463), (390, 462, 506, 434), (460, 388, 389, 461), (388, 460, 508, 436), (458, 386, 387, 459), (347, 387, 386, 315), (532, 636, 634, 530), (536, 632, 630, 534), (540, 628, 626, 538), (544, 624, 622, 542), (548, 620, 618, 546), (552, 616, 614, 550), (556, 612, 610, 554), (560, 608, 606, 558), (564, 604, 602, 562), (568, 672, 670, 566), (572, 668, 666, 570), (576, 664, 662, 574), (580, 660, 658, 578), (584, 656, 654, 582), (588, 652, 650, 586), (592, 648, 646, 590), (596, 644, 642, 594), (600, 640, 638, 598), (609, 497, 496, 607), (613, 499, 498, 611), (617, 501, 500, 615), (621, 503, 502, 619), (625, 505, 504, 623), (629, 507, 506, 627), (633, 509, 508, 631), (637, 511, 510, 635), (641, 513, 512, 639), (645, 515, 514, 643), (649, 517, 516, 647), (653, 519, 518, 651), (657, 521, 520, 655), (661, 523, 522, 659), (665, 525, 524, 663), (669, 527, 526, 667), (673, 529, 528, 671), (605, 495, 494, 603), (599, 492, 493, 601), (639, 512, 492, 599), (595, 490, 491, 597), (643, 514, 490, 595), (591, 488, 489, 593), (647, 516, 488, 591), (587, 486, 487, 589), (583, 484, 485, 585), (651, 518, 486, 587), (655, 520, 484, 583), (579, 482, 483, 581), (659, 522, 482, 579), (575, 480, 481, 577), (663, 524, 480, 575), (571, 478, 479, 573), (667, 526, 478, 571), (567, 476, 477, 569), (671, 528, 476, 567), (563, 474, 475, 565), (603, 494, 474, 563), (559, 472, 473, 561), (607, 496, 472, 559), (555, 470, 471, 557), (611, 498, 470, 555), (551, 468, 469, 553), (615, 500, 468, 551), (547, 466, 467, 549), (619, 502, 466, 547), (543, 464, 465, 545), (623, 504, 464, 543), (539, 462, 463, 541), (627, 506, 462, 539), (535, 460, 461, 537), (631, 508, 460, 535), (531, 458, 459, 533), (386, 458, 510, 438), (530, 531, 533, 532), (534, 535, 537, 536), (538, 539, 541, 540), (542, 543, 545, 544), (546, 547, 549, 548), (550, 551, 553, 552), (554, 555, 557, 556), (558, 559, 561, 560), (562, 563, 565, 564), (566, 567, 569, 568), (570, 571, 573, 572), (574, 575, 577, 576), (578, 579, 581, 580), (582, 583, 585, 584), (586, 587, 589, 588), (590, 591, 593, 592), (594, 595, 597, 596), (598, 599, 601, 600), (604, 605, 603, 602), (608, 609, 607, 606), (612, 613, 611, 610), (616, 617, 615, 614), (620, 621, 619, 618), (624, 625, 623, 622), (628, 629, 627, 626), (632, 633, 631, 630), (636, 637, 635, 634), (640, 641, 639, 638), (644, 645, 643, 642), (648, 649, 647, 646), (652, 653, 651, 650), (656, 657, 655, 654), (660, 661, 659, 658), (664, 665, 663, 662), (668, 669, 667, 666), (672, 673, 671, 670), (600, 601, 641, 640), (638, 639, 599, 598), (596, 597, 645, 644), (642, 643, 595, 594), (592, 593, 649, 648), (646, 647, 591, 590), (588, 589, 653, 652), (650, 651, 587, 586), (654, 655, 583, 582), (584, 585, 657, 656), (580, 581, 661, 660), (658, 659, 579, 578), (576, 577, 665, 664), (662, 663, 575, 574), (572, 573, 669, 668), (666, 667, 571, 570), (568, 569, 673, 672), (670, 671, 567, 566), (564, 565, 605, 604), (602, 603, 563, 562), (560, 561, 609, 608), (606, 607, 559, 558), (556, 557, 613, 612), (610, 611, 555, 554), (552, 553, 617, 616), (614, 615, 551, 550), (548, 549, 621, 620), (618, 619, 547, 546), (544, 545, 625, 624), (622, 623, 543, 542), (540, 541, 629, 628), (626, 627, 539, 538), (536, 537, 633, 632), (630, 631, 535, 534), (532, 533, 637, 636), (634, 635, 531, 530), (635, 510, 458, 531), (301, 753, 733, 257), (261, 737, 741, 273), (10, 718, 754, 302), (260, 736, 757, 305), (286, 746, 726, 242), (4, 0, 708, 712), (256, 732, 753, 301), (2, 7, 715, 710), (302, 754, 734, 258), (242, 726, 747, 287), (241, 725, 738, 262), (8, 2, 710, 716), (257, 733, 739, 263), (289, 749, 729, 245), (258, 734, 755, 303), (5, 4, 712, 713), (272, 740, 720, 228), (0, 9, 717, 708), (229, 721, 750, 298), (1, 5, 713, 709), (262, 738, 717, 9), (282, 742, 722, 238), (304, 756, 736, 260), (10, 1, 709, 718), (238, 722, 743, 283), (228, 720, 742, 282), (287, 747, 727, 243), (288, 748, 728, 244), (243, 727, 748, 288), (283, 743, 723, 239), (305, 757, 737, 261), (300, 752, 732, 256), (298, 750, 730, 254), (244, 728, 749, 289), (239, 723, 744, 284), (284, 744, 724, 240), (245, 729, 740, 272), (254, 730, 751, 299), (285, 745, 725, 241), (6, 3, 711, 714), (7, 6, 714, 715), (240, 724, 745, 285), (273, 741, 721, 229), (303, 755, 735, 259), (8, 716, 746, 286), (263, 739, 719, 11), (3, 11, 719, 711), (259, 735, 756, 304), (299, 751, 731, 255), (255, 731, 752, 300), (696, 699, 783, 780), (676, 675, 759, 760), (707, 706, 790, 791), (699, 701, 785, 783), (679, 678, 762, 763), (697, 698, 782, 781), (677, 674, 758, 761), (693, 694, 778, 777), (688, 689, 773, 772), (684, 685, 769, 768), (678, 683, 767, 762), (687, 691, 775, 771), (675, 679, 763, 759), (689, 686, 770, 773), (692, 688, 772, 776), (694, 695, 779, 778), (706, 697, 781, 790), (703, 687, 771, 787), (680, 681, 765, 764), (702, 704, 788, 786), (701, 700, 784, 785), (683, 684, 768, 767), (704, 703, 787, 788), (691, 690, 774, 775), (682, 680, 764, 766), (705, 702, 786, 789), (690, 692, 776, 774), (700, 705, 789, 784), (685, 682, 766, 769), (674, 693, 777, 758), (695, 696, 780, 779), (686, 707, 791, 770), (681, 677, 761, 765), (698, 676, 760, 782), (761, 758, 777, 778, 779, 780, 783, 785, 784, 789, 786, 788, 787, 771, 775, 774, 776, 772, 773, 770, 791, 790, 781, 782, 760, 759, 763, 762, 767, 768, 769, 766, 764, 765)])
me_plane.polygons.foreach_set('material_index', [0, 0, 0, 0, 0, 0, 0, 0, 0, 0, 0, 0, 0, 0, 0, 0, 0, 0, 0, 0, 0, 0, 0, 0, 0, 0, 0, 0, 0, 0, 0, 0, 0, 0, 0, 0, 0, 0, 0, 0, 0, 0, 0, 0, 0, 0, 0, 0, 0, 0, 0, 0, 0, 0, 0, 0, 0, 0, 0, 0, 0, 0, 0, 0, 0, 0, 0, 0, 0, 0, 0, 0, 0, 0, 0, 0, 0, 0, 0, 0, 0, 0, 0, 0, 0, 0, 0, 0, 0, 0, 0, 0, 0, 0, 0, 0, 0, 0, 0, 0, 0, 0, 0, 0, 0, 0, 0, 0, 0, 0, 0, 0, 0, 0, 0, 0, 0, 0, 0, 0, 0, 0, 0, 0, 0, 0, 0, 0, 0, 0, 0, 0, 0, 0, 0, 0, 0, 0, 0, 0, 0, 0, 0, 0, 0, 0, 0, 0, 0, 0, 0, 0, 0, 0, 0, 0, 0, 0, 0, 0, 0, 0, 0, 0, 0, 0, 0, 0, 0, 0, 0, 0, 0, 0, 0, 0, 0, 0, 0, 0, 0, 0, 0, 0, 0, 0, 0, 0, 0, 0, 0, 0, 0, 0, 0, 0, 0, 0, 0, 0, 0, 0, 0, 0, 0, 0, 0, 0, 0, 0, 0, 0, 0, 0, 0, 0, 0, 0, 0, 0, 0, 0, 0, 0, 0, 0, 0, 0, 0, 0, 0, 0, 0, 0, 0, 0, 0, 0, 0, 0, 0, 0, 0, 0, 0, 0, 0, 0, 0, 0, 0, 0, 0, 0, 0, 0, 0, 0, 0, 0, 0, 0, 0, 0, 0, 0, 0, 0, 0, 0, 0, 0, 0, 0, 0, 0, 0, 0, 0, 0, 0, 0, 0, 0, 0, 0, 0, 0, 0, 0, 0, 0, 0, 0, 0, 0, 0, 0, 0, 0, 0, 0, 0, 0, 0, 0, 0, 0, 0, 0, 0, 0, 0, 0, 0, 0, 0, 0, 0, 0, 0, 0, 0, 0, 0, 0, 0, 0, 0, 0, 0, 0, 0, 0, 0, 0, 0, 0, 0, 0, 0, 0, 0, 0, 0, 0, 0, 0, 0, 0, 0, 0, 0, 0, 0, 0, 0, 0, 0, 0, 0, 0, 0, 0, 0, 0, 0, 0, 0, 0, 0, 0, 0, 0, 0, 0, 0, 0, 0, 0, 0, 0, 0, 0, 0, 0, 0, 0, 0, 0, 0, 0, 0, 0, 0, 0, 0, 0, 0, 0, 0, 0, 0, 0, 0, 0, 0, 0, 0, 0, 0, 0, 0, 0, 0, 0, 0, 0, 0, 0, 0, 0, 0, 0, 0, 0, 0, 0, 0, 0, 0, 0, 0, 0, 0, 0, 0, 0, 0, 0, 0, 0, 0, 0, 0, 0, 0, 0, 0, 0, 0, 0, 0, 0, 0, 0, 0, 0, 0, 0, 0, 0, 0, 0, 0, 0, 0, 0, 0, 0, 0, 0, 0, 0, 0, 0, 0, 0, 0, 0, 0, 0, 0, 0, 0, 0, 0, 0, 0, 0, 0, 0, 0, 0, 0, 0, 0, 0, 0, 0, 0, 0, 0, 0, 0, 0, 0, 0, 0, 0, 0, 0, 0, 0, 0, 0, 0, 0, 0, 0, 0, 0, 0, 0, 0, 0, 0, 0, 0, 0, 0, 0, 0, 0, 0, 0, 0, 0, 0, 0, 0, 0, 0, 0, 0, 0, 0, 0, 0, 0, 0, 0, 0, 0, 0, 0, 0, 0, 0, 0, 0, 0, 0, 0, 0, 0, 0, 0, 0, 0, 0, 0, 0, 0, 0, 0, 0, 0, 0, 0, 0, 0, 0, 0, 0, 0, 0, 0, 0, 0, 0, 0, 0, 0, 0, 0, 0, 0, 0, 0, 0, 0, 0, 0, 0, 0, 0, 0, 0, 0, 0, 0, 0, 0, 0, 0, 0, 0, 0, 0, 0, 0, 0, 0, 0, 0, 0, 0, 1, 1, 1, 1, 1, 1, 1, 1, 1, 1, 1, 1, 1, 1, 1, 1, 1, 1, 1, 1, 1, 1, 1, 1, 1, 1, 1, 1, 1, 1, 1, 1, 1, 1, 1])
_uv = me_plane.uv_layers.new(name='UVMap')
_uv.uv.foreach_set('vector', [0.1518, 0.1552, 0.1482, 0.162, 0.1482, 3.958e-05, 0.4941, 1.192e-05, 0.4941, 0.1619, 0.4886, 0.151, 0.4831, 0.14, 0.4756, 0.1327, 0.4681, 0.1255, 0.4586, 0.1203, 0.4491, 0.1151, 0.4368, 0.1113, 0.4245, 0.1074, 0.4074, 0.1038, 0.3903, 0.1002, 0.373, 0.09813, 0.3557, 0.09608, 0.3384, 0.09608, 0.3211, 0.09608, 0.3039, 0.09608, 0.2866, 0.09608, 0.2693, 0.09716, 0.2521, 0.09824, 0.2348, 0.1013, 0.2174, 0.1043, 0.2094, 0.1069, 0.2015, 0.1096, 0.195, 0.1127, 0.1886, 0.1158, 0.1816, 0.1205, 0.1746, 0.1253, 0.1696, 0.13, 0.1647, 0.1346, 0.16, 0.1415, 0.1554, 0.1484, 0.4447, 0.6614, 0.4447, 0.7822, 0.1976, 0.7822, 0.1976, 0.6614, 0.2124, 0.6713, 0.2272, 0.6812, 0.2401, 0.6872, 0.253, 0.6932, 0.2668, 0.6976, 0.2805, 0.702, 0.294, 0.7046, 0.3074, 0.7072, 0.3211, 0.7072, 0.3349, 0.7072, 0.3488, 0.7047, 0.3627, 0.7022, 0.3762, 0.6979, 0.3898, 0.6936, 0.4035, 0.6883, 0.4172, 0.683, 0.4309, 0.6722, 0.2401, 0.6872, 0.2272, 0.6812, 0.2357, 0.6466, 0.2473, 0.652, 0.3451, 0.6678, 0.3326, 0.67, 0.3283, 0.6025, 0.3383, 0.6007, 0.2805, 0.702, 0.2668, 0.6976, 0.2713, 0.6614, 0.2836, 0.6653, 0.9964, 0.7501, 0.9717, 0.7421, 0.9717, 0.5172, 0.9964, 0.5003, 0.9964, 0.5253, 0.9964, 0.5503, 0.9964, 0.5753, 0.9964, 0.6002, 0.9964, 0.6252, 0.9964, 0.6502, 0.9964, 0.6752, 0.9964, 0.7002, 0.9964, 0.7252, 0.2668, 0.6976, 0.253, 0.6932, 0.2589, 0.6574, 0.2713, 0.6614, 0.3074, 0.7072, 0.294, 0.7046, 0.2957, 0.6676, 0.3079, 0.67, 0.294, 0.7046, 0.2805, 0.702, 0.2836, 0.6653, 0.2957, 0.6676, 0.3349, 0.7072, 0.3211, 0.7072, 0.3202, 0.67, 0.3326, 0.67, 0.9967, 0.01718, 0.9967, 0.2423, 0.9717, 0.2501, 0.9717, 0.2251, 0.9717, 0.2001, 0.9717, 0.1751, 0.9717, 0.1501, 0.9717, 0.1251, 0.9717, 0.1001, 0.9717, 0.07504, 0.9717, 0.05003, 0.9717, 0.02502, 0.9717, 0.0, 0.3211, 0.7072, 0.3074, 0.7072, 0.3079, 0.67, 0.3202, 0.67, 0.3627, 0.7022, 0.3488, 0.7047, 0.3451, 0.6678, 0.3576, 0.6655, 0.4447, 0.6614, 0.4309, 0.6722, 0.419, 0.6385, 0.4314, 0.6288, 0.3488, 0.7047, 0.3349, 0.7072, 0.3326, 0.67, 0.3451, 0.6678, 0.3898, 0.6936, 0.3762, 0.6979, 0.3698, 0.6617, 0.382, 0.6578, 0.4886, 0.151, 0.4941, 0.1619, 0.4758, 0.1793, 0.4709, 0.1694, 0.3762, 0.6979, 0.3627, 0.7022, 0.3576, 0.6655, 0.3698, 0.6617, 0.4172, 0.683, 0.4035, 0.6883, 0.3943, 0.653, 0.4067, 0.6482, 0.4035, 0.6883, 0.3898, 0.6936, 0.382, 0.6578, 0.3943, 0.653, 0.9964, 0.975, 0.9964, 1.0, 0.9717, 0.967, 0.9717, 0.7421, 0.9964, 0.7501, 0.9964, 0.7751, 0.9964, 0.8001, 0.9964, 0.8251, 0.9964, 0.8501, 0.9964, 0.8751, 0.9964, 0.9001, 0.9964, 0.925, 0.9964, 0.95, 0.9967, 0.2423, 0.9967, 0.4675, 0.9717, 0.5003, 0.9717, 0.4753, 0.9717, 0.4503, 0.9717, 0.4253, 0.9717, 0.4002, 0.9717, 0.3752, 0.9717, 0.3502, 0.9717, 0.3252, 0.9717, 0.3002, 0.9717, 0.2752, 0.9717, 0.2501, 0.4309, 0.6722, 0.4172, 0.683, 0.4067, 0.6482, 0.419, 0.6385, 0.4831, 0.14, 0.4886, 0.151, 0.4709, 0.1694, 0.4659, 0.1595, 0.2094, 0.1069, 0.2174, 0.1043, 0.2268, 0.1274, 0.2197, 0.1298, 0.2015, 0.1096, 0.2094, 0.1069, 0.2197, 0.1298, 0.2125, 0.1321, 0.9073, 0.7964, 0.9073, 0.8136, 0.8826, 0.816, 0.8826, 0.8006, 0.9073, 0.7792, 0.9073, 0.7964, 0.8826, 0.8006, 0.8826, 0.7851, 0.9073, 0.8655, 0.9073, 0.8828, 0.8826, 0.8783, 0.8826, 0.8627, 0.9073, 0.8482, 0.9073, 0.8655, 0.8826, 0.8627, 0.8826, 0.8472, 0.4074, 0.1038, 0.4245, 0.1074, 0.4133, 0.1302, 0.3979, 0.127, 0.3903, 0.1002, 0.4074, 0.1038, 0.3979, 0.127, 0.3825, 0.1237, 0.4368, 0.1113, 0.4491, 0.1151, 0.4354, 0.1371, 0.4243, 0.1337, 0.4245, 0.1074, 0.4368, 0.1113, 0.4243, 0.1337, 0.4133, 0.1302, 0.1696, 0.13, 0.1746, 0.1253, 0.1883, 0.1463, 0.1838, 0.1505, 0.1647, 0.1346, 0.1696, 0.13, 0.1838, 0.1505, 0.1794, 0.1547, 0.2348, 0.1013, 0.2521, 0.09824, 0.2581, 0.1219, 0.2425, 0.1247, 0.2174, 0.1043, 0.2348, 0.1013, 0.2425, 0.1247, 0.2268, 0.1274, 0.9073, 0.8309, 0.9073, 0.8482, 0.8826, 0.8472, 0.8826, 0.8316, 0.9073, 0.8136, 0.9073, 0.8309, 0.8826, 0.8316, 0.8826, 0.816, 0.9073, 0.9001, 0.9073, 0.9174, 0.8826, 0.9094, 0.8826, 0.8939, 0.9073, 0.8828, 0.9073, 0.9001, 0.8826, 0.8939, 0.8826, 0.8783, 0.4586, 0.1203, 0.4681, 0.1255, 0.4524, 0.1465, 0.4439, 0.1418, 0.4491, 0.1151, 0.4586, 0.1203, 0.4439, 0.1418, 0.4354, 0.1371, 0.4756, 0.1327, 0.4831, 0.14, 0.4659, 0.1595, 0.4592, 0.153, 0.4681, 0.1255, 0.4756, 0.1327, 0.4592, 0.153, 0.4524, 0.1465, 0.1816, 0.1205, 0.1886, 0.1158, 0.2009, 0.1377, 0.1946, 0.142, 0.1746, 0.1253, 0.1816, 0.1205, 0.1946, 0.142, 0.1883, 0.1463, 0.195, 0.1127, 0.2015, 0.1096, 0.2125, 0.1321, 0.2067, 0.1349, 0.1886, 0.1158, 0.195, 0.1127, 0.2067, 0.1349, 0.2009, 0.1377, 0.1518, 0.1552, 0.1554, 0.1484, 0.171, 0.167, 0.1678, 0.1732, 0.1482, 0.162, 0.1518, 0.1552, 0.1678, 0.1732, 0.1646, 0.1793, 0.16, 0.1415, 0.1647, 0.1346, 0.1794, 0.1547, 0.1752, 0.1609, 0.1554, 0.1484, 0.16, 0.1415, 0.1752, 0.1609, 0.171, 0.167, 0.2272, 0.6812, 0.2124, 0.6713, 0.2224, 0.6377, 0.2357, 0.6466, 0.2124, 0.6713, 0.1976, 0.6614, 0.209, 0.6288, 0.2224, 0.6377, 0.253, 0.6932, 0.2401, 0.6872, 0.2473, 0.652, 0.2589, 0.6574, 0.2891, 0.5988, 0.2792, 0.5956, 0.2888, 0.5165, 0.2957, 0.5187, 0.382, 0.6578, 0.3698, 0.6617, 0.3581, 0.5959, 0.3678, 0.5928, 0.3698, 0.6617, 0.3576, 0.6655, 0.3483, 0.599, 0.3581, 0.5959, 0.4067, 0.6482, 0.3943, 0.653, 0.3777, 0.5889, 0.3876, 0.5851, 0.4758, 0.1793, 0.4536, 0.404, 0.4251, 0.3898, 0.4429, 0.21, 0.3943, 0.653, 0.382, 0.6578, 0.3678, 0.5928, 0.3777, 0.5889, 0.4536, 0.404, 0.4314, 0.6288, 0.4073, 0.5696, 0.4251, 0.3898, 0.1868, 0.4041, 0.1646, 0.1793, 0.1939, 0.21, 0.2117, 0.3898, 0.209, 0.6288, 0.1868, 0.4041, 0.2117, 0.3898, 0.2295, 0.5696, 0.4314, 0.6288, 0.419, 0.6385, 0.3975, 0.5773, 0.4073, 0.5696, 0.419, 0.6385, 0.4067, 0.6482, 0.3876, 0.5851, 0.3975, 0.5773, 0.4709, 0.1694, 0.4758, 0.1793, 0.4429, 0.21, 0.439, 0.2021, 0.4659, 0.1595, 0.4709, 0.1694, 0.439, 0.2021, 0.435, 0.1942, 0.2197, 0.1298, 0.2268, 0.1274, 0.2437, 0.1685, 0.238, 0.1704, 0.2125, 0.1321, 0.2197, 0.1298, 0.238, 0.1704, 0.2323, 0.1722, 0.2736, 0.121, 0.2891, 0.12, 0.2935, 0.1625, 0.2811, 0.1633, 0.2581, 0.1219, 0.2736, 0.121, 0.2811, 0.1633, 0.2687, 0.1641, 0.3358, 0.12, 0.3513, 0.12, 0.3433, 0.1625, 0.3309, 0.1625, 0.3202, 0.12, 0.3358, 0.12, 0.3309, 0.1625, 0.3184, 0.1625, 0.3979, 0.127, 0.4133, 0.1302, 0.3928, 0.1707, 0.3805, 0.1681, 0.3825, 0.1237, 0.3979, 0.127, 0.3805, 0.1681, 0.3682, 0.1655, 0.4243, 0.1337, 0.4354, 0.1371, 0.4105, 0.1762, 0.4017, 0.1735, 0.4133, 0.1302, 0.4243, 0.1337, 0.4017, 0.1735, 0.3928, 0.1707, 0.1838, 0.1505, 0.1883, 0.1463, 0.2129, 0.1836, 0.2093, 0.1869, 0.1794, 0.1547, 0.1838, 0.1505, 0.2093, 0.1869, 0.2057, 0.1903, 0.2425, 0.1247, 0.2581, 0.1219, 0.2687, 0.1641, 0.2562, 0.1663, 0.2268, 0.1274, 0.2425, 0.1247, 0.2562, 0.1663, 0.2437, 0.1685, 0.3047, 0.12, 0.3202, 0.12, 0.3184, 0.1625, 0.306, 0.1625, 0.2891, 0.12, 0.3047, 0.12, 0.306, 0.1625, 0.2935, 0.1625, 0.3669, 0.1218, 0.3825, 0.1237, 0.3682, 0.1655, 0.3558, 0.164, 0.3513, 0.12, 0.3669, 0.1218, 0.3558, 0.164, 0.3433, 0.1625, 0.4439, 0.1418, 0.4524, 0.1465, 0.4242, 0.1837, 0.4174, 0.18, 0.4354, 0.1371, 0.4439, 0.1418, 0.4174, 0.18, 0.4105, 0.1762, 0.4592, 0.153, 0.4659, 0.1595, 0.435, 0.1942, 0.4296, 0.1889, 0.4524, 0.1465, 0.4592, 0.153, 0.4296, 0.1889, 0.4242, 0.1837, 0.1946, 0.142, 0.2009, 0.1377, 0.223, 0.1767, 0.2179, 0.1801, 0.1883, 0.1463, 0.1946, 0.142, 0.2179, 0.1801, 0.2129, 0.1836, 0.2067, 0.1349, 0.2125, 0.1321, 0.2323, 0.1722, 0.2276, 0.1745, 0.2009, 0.1377, 0.2067, 0.1349, 0.2276, 0.1745, 0.223, 0.1767, 0.1678, 0.1732, 0.171, 0.167, 0.1991, 0.2002, 0.1965, 0.2051, 0.1646, 0.1793, 0.1678, 0.1732, 0.1965, 0.2051, 0.1939, 0.21, 0.1752, 0.1609, 0.1794, 0.1547, 0.2057, 0.1903, 0.2024, 0.1952, 0.171, 0.167, 0.1752, 0.1609, 0.2024, 0.1952, 0.1991, 0.2002, 0.2357, 0.6466, 0.2224, 0.6377, 0.2401, 0.5767, 0.2508, 0.5838, 0.2224, 0.6377, 0.209, 0.6288, 0.2295, 0.5696, 0.2401, 0.5767, 0.2589, 0.6574, 0.2473, 0.652, 0.2601, 0.5882, 0.2694, 0.5925, 0.2473, 0.652, 0.2357, 0.6466, 0.2508, 0.5838, 0.2601, 0.5882, 0.2836, 0.6653, 0.2713, 0.6614, 0.2792, 0.5956, 0.2891, 0.5988, 0.2713, 0.6614, 0.2589, 0.6574, 0.2694, 0.5925, 0.2792, 0.5956, 0.3079, 0.67, 0.2957, 0.6676, 0.2988, 0.6007, 0.3085, 0.6025, 0.2957, 0.6676, 0.2836, 0.6653, 0.2891, 0.5988, 0.2988, 0.6007, 0.3326, 0.67, 0.3202, 0.67, 0.3184, 0.6025, 0.3283, 0.6025, 0.3202, 0.67, 0.3079, 0.67, 0.3085, 0.6025, 0.3184, 0.6025, 0.3576, 0.6655, 0.3451, 0.6678, 0.3383, 0.6007, 0.3483, 0.599, 0.3199, 0.2316, 0.3162, 0.2134, 0.3249, 0.2134, 0.3249, 0.2318, 0.3214, 0.2315, 0.2373, 0.2328, 0.2398, 0.2304, 0.2423, 0.2281, 0.2459, 0.2257, 0.2494, 0.2233, 0.2526, 0.2217, 0.2559, 0.2202, 0.2599, 0.2188, 0.2639, 0.2175, 0.2727, 0.216, 0.2814, 0.2145, 0.2901, 0.2139, 0.2988, 0.2134, 0.3075, 0.2134, 0.3162, 0.2134, 0.3199, 0.2316, 0.3117, 0.2324, 0.3025, 0.2352, 0.2939, 0.2398, 0.2864, 0.2459, 0.2803, 0.2534, 0.2757, 0.262, 0.2729, 0.2712, 0.272, 0.2809, 0.2729, 0.2905, 0.2757, 0.2998, 0.2803, 0.3083, 0.2864, 0.3158, 0.2939, 0.3219, 0.3025, 0.3265, 0.3117, 0.3293, 0.3214, 0.3303, 0.331, 0.3293, 0.3403, 0.3265, 0.3488, 0.3219, 0.3563, 0.3158, 0.3624, 0.3083, 0.367, 0.2998, 0.3698, 0.2905, 0.3708, 0.2809, 0.3698, 0.2712, 0.367, 0.262, 0.3624, 0.2534, 0.3563, 0.2459, 0.3488, 0.2398, 0.3403, 0.2352, 0.331, 0.2324, 0.3249, 0.2318, 0.3249, 0.2134, 0.3336, 0.2134, 0.3423, 0.2144, 0.3511, 0.2154, 0.3597, 0.2173, 0.3683, 0.2191, 0.3745, 0.221, 0.3807, 0.223, 0.3855, 0.2256, 0.3902, 0.2282, 0.394, 0.2318, 0.3978, 0.2355, 0.4006, 0.241, 0.4034, 0.2466, 0.3909, 0.3724, 0.3785, 0.4983, 0.3715, 0.5037, 0.3646, 0.5092, 0.3577, 0.5118, 0.3508, 0.5145, 0.344, 0.5167, 0.3371, 0.5189, 0.3301, 0.5201, 0.3231, 0.5214, 0.3162, 0.5214, 0.3093, 0.5214, 0.3025, 0.5201, 0.2957, 0.5187, 0.2888, 0.5165, 0.2819, 0.5143, 0.2754, 0.5113, 0.2689, 0.5083, 0.2614, 0.5033, 0.2539, 0.4983, 0.2415, 0.3724, 0.229, 0.2466, 0.2308, 0.2431, 0.2327, 0.2397, 0.235, 0.2363, 0.2792, 0.5956, 0.2694, 0.5925, 0.2819, 0.5143, 0.2888, 0.5165, 0.3085, 0.6025, 0.2988, 0.6007, 0.3025, 0.5201, 0.3093, 0.5214, 0.2988, 0.6007, 0.2891, 0.5988, 0.2957, 0.5187, 0.3025, 0.5201, 0.3283, 0.6025, 0.3184, 0.6025, 0.3162, 0.5214, 0.3231, 0.5214, 0.3184, 0.6025, 0.3085, 0.6025, 0.3093, 0.5214, 0.3162, 0.5214, 0.3483, 0.599, 0.3383, 0.6007, 0.3301, 0.5201, 0.3371, 0.5189, 0.3383, 0.6007, 0.3283, 0.6025, 0.3231, 0.5214, 0.3301, 0.5201, 0.3678, 0.5928, 0.3581, 0.5959, 0.344, 0.5167, 0.3508, 0.5145, 0.3581, 0.5959, 0.3483, 0.599, 0.3371, 0.5189, 0.344, 0.5167, 0.3876, 0.5851, 0.3777, 0.5889, 0.3577, 0.5118, 0.3646, 0.5092, 0.4429, 0.21, 0.4251, 0.3898, 0.3909, 0.3724, 0.4034, 0.2466, 0.3777, 0.5889, 0.3678, 0.5928, 0.3508, 0.5145, 0.3577, 0.5118, 0.4251, 0.3898, 0.4073, 0.5696, 0.3785, 0.4983, 0.3909, 0.3724, 0.2117, 0.3898, 0.1939, 0.21, 0.229, 0.2466, 0.2415, 0.3724, 0.2295, 0.5696, 0.2117, 0.3898, 0.2415, 0.3724, 0.2539, 0.4983, 0.4073, 0.5696, 0.3975, 0.5773, 0.3715, 0.5037, 0.3785, 0.4983, 0.3975, 0.5773, 0.3876, 0.5851, 0.3646, 0.5092, 0.3715, 0.5037, 0.439, 0.2021, 0.4429, 0.21, 0.4034, 0.2466, 0.4006, 0.241, 0.435, 0.1942, 0.439, 0.2021, 0.4006, 0.241, 0.3978, 0.2355, 0.238, 0.1704, 0.2437, 0.1685, 0.2639, 0.2175, 0.2599, 0.2188, 0.2323, 0.1722, 0.238, 0.1704, 0.2599, 0.2188, 0.2559, 0.2202, 0.2811, 0.1633, 0.2935, 0.1625, 0.2988, 0.2134, 0.2901, 0.2139, 0.2687, 0.1641, 0.2811, 0.1633, 0.2901, 0.2139, 0.2814, 0.2145, 0.3309, 0.1625, 0.3433, 0.1625, 0.3336, 0.2134, 0.3249, 0.2134, 0.3184, 0.1625, 0.3309, 0.1625, 0.3249, 0.2134, 0.3162, 0.2134, 0.3805, 0.1681, 0.3928, 0.1707, 0.3683, 0.2191, 0.3597, 0.2173, 0.3682, 0.1655, 0.3805, 0.1681, 0.3597, 0.2173, 0.3511, 0.2154, 0.4017, 0.1735, 0.4105, 0.1762, 0.3807, 0.223, 0.3745, 0.221, 0.3928, 0.1707, 0.4017, 0.1735, 0.3745, 0.221, 0.3683, 0.2191, 0.2093, 0.1869, 0.2129, 0.1836, 0.2423, 0.2281, 0.2398, 0.2304, 0.2057, 0.1903, 0.2093, 0.1869, 0.2398, 0.2304, 0.2373, 0.2328, 0.2562, 0.1663, 0.2687, 0.1641, 0.2814, 0.2145, 0.2727, 0.216, 0.2437, 0.1685, 0.2562, 0.1663, 0.2727, 0.216, 0.2639, 0.2175, 0.306, 0.1625, 0.3184, 0.1625, 0.3162, 0.2134, 0.3075, 0.2134, 0.2935, 0.1625, 0.306, 0.1625, 0.3075, 0.2134, 0.2988, 0.2134, 0.3558, 0.164, 0.3682, 0.1655, 0.3511, 0.2154, 0.3423, 0.2144, 0.3433, 0.1625, 0.3558, 0.164, 0.3423, 0.2144, 0.3336, 0.2134, 0.4174, 0.18, 0.4242, 0.1837, 0.3902, 0.2282, 0.3855, 0.2256, 0.4105, 0.1762, 0.4174, 0.18, 0.3855, 0.2256, 0.3807, 0.223, 0.4296, 0.1889, 0.435, 0.1942, 0.3978, 0.2355, 0.394, 0.2318, 0.4242, 0.1837, 0.4296, 0.1889, 0.394, 0.2318, 0.3902, 0.2282, 0.2179, 0.1801, 0.223, 0.1767, 0.2494, 0.2233, 0.2459, 0.2257, 0.2129, 0.1836, 0.2179, 0.1801, 0.2459, 0.2257, 0.2423, 0.2281, 0.2276, 0.1745, 0.2323, 0.1722, 0.2559, 0.2202, 0.2526, 0.2217, 0.223, 0.1767, 0.2276, 0.1745, 0.2526, 0.2217, 0.2494, 0.2233, 0.1965, 0.2051, 0.1991, 0.2002, 0.2327, 0.2397, 0.2308, 0.2431, 0.1939, 0.21, 0.1965, 0.2051, 0.2308, 0.2431, 0.229, 0.2466, 0.2024, 0.1952, 0.2057, 0.1903, 0.2373, 0.2328, 0.235, 0.2363, 0.1991, 0.2002, 0.2024, 0.1952, 0.235, 0.2363, 0.2327, 0.2397, 0.2508, 0.5838, 0.2401, 0.5767, 0.2614, 0.5033, 0.2689, 0.5083, 0.2401, 0.5767, 0.2295, 0.5696, 0.2539, 0.4983, 0.2614, 0.5033, 0.2694, 0.5925, 0.2601, 0.5882, 0.2754, 0.5113, 0.2819, 0.5143, 0.2601, 0.5882, 0.2508, 0.5838, 0.2689, 0.5083, 0.2754, 0.5113, 0.4797, 0.6471, 0.4776, 0.6724, 0.4447, 0.6614, 0.4471, 0.6364, 0.6106, 0.6373, 0.611, 0.6109, 0.6423, 0.6208, 0.6423, 0.6474, 0.6114, 0.5846, 0.6118, 0.5582, 0.6423, 0.5675, 0.6423, 0.5942, 0.6122, 0.5319, 0.6127, 0.5055, 0.6423, 0.5143, 0.6423, 0.5409, 0.6131, 0.4792, 0.6135, 0.4528, 0.6423, 0.4611, 0.6423, 0.4877, 0.5003, 0.3947, 0.4982, 0.4199, 0.4694, 0.4117, 0.4718, 0.3867, 0.6147, 0.3738, 0.6151, 0.3474, 0.6423, 0.3546, 0.6423, 0.3812, 0.6155, 0.3211, 0.6159, 0.2948, 0.6423, 0.3013, 0.6423, 0.328, 0.6164, 0.2684, 0.6168, 0.2421, 0.6423, 0.2481, 0.6423, 0.2747, 0.6172, 0.2157, 0.6176, 0.1894, 0.6423, 0.1949, 0.6423, 0.2215, 0.1626, 0.6472, 0.1952, 0.6365, 0.1976, 0.6614, 0.1647, 0.6724, 0.1585, 0.5967, 0.1565, 0.5714, 0.1877, 0.5615, 0.1902, 0.5865, 0.1544, 0.5462, 0.1523, 0.5209, 0.1828, 0.5116, 0.1853, 0.5366, 0.1503, 0.4957, 0.1482, 0.4704, 0.1779, 0.4616, 0.1803, 0.4866, 0.1462, 0.4452, 0.1441, 0.4199, 0.1729, 0.4117, 0.1754, 0.4367, 0.142, 0.3947, 0.14, 0.3694, 0.168, 0.3618, 0.1705, 0.3867, 0.1379, 0.3442, 0.1359, 0.3189, 0.163, 0.3118, 0.1655, 0.3368, 0.1338, 0.2937, 0.1318, 0.2684, 0.1581, 0.2619, 0.1606, 0.2868, 0.1297, 0.2432, 0.1276, 0.2179, 0.1532, 0.2119, 0.1556, 0.2369, 0.1256, 0.1927, 0.1235, 0.1675, 0.1482, 0.162, 0.1507, 0.1869, 0.0, 0.6741, 0.03211, 0.6637, 0.03253, 0.69, 0.0, 0.7007, 0.0, 0.7007, 0.03253, 0.69, 0.03294, 0.7163, 0.0, 0.7273, 0.0, 0.6475, 0.0, 0.6208, 0.03129, 0.611, 0.0317, 0.6373, 0.0, 0.6741, 0.0, 0.6475, 0.0317, 0.6373, 0.03211, 0.6637, 0.0, 0.5942, 0.0, 0.5676, 0.03047, 0.5583, 0.03088, 0.5846, 0.0, 0.6208, 0.0, 0.5942, 0.03088, 0.5846, 0.03129, 0.611, 0.0, 0.541, 0.0, 0.5144, 0.02964, 0.5056, 0.03006, 0.5319, 0.0, 0.5676, 0.0, 0.541, 0.03006, 0.5319, 0.03047, 0.5583, 0.0, 0.4877, 0.0, 0.4611, 0.02882, 0.4529, 0.02923, 0.4792, 0.0, 0.5144, 0.0, 0.4877, 0.02923, 0.4792, 0.02964, 0.5056, 0.0, 0.4345, 0.0, 0.4079, 0.028, 0.4002, 0.02841, 0.4265, 0.0, 0.4611, 0.0, 0.4345, 0.02841, 0.4265, 0.02882, 0.4529, 0.0, 0.3813, 0.0, 0.3546, 0.02717, 0.3475, 0.02759, 0.3738, 0.0, 0.4079, 0.0, 0.3813, 0.02759, 0.3738, 0.028, 0.4002, 0.0, 0.328, 0.0, 0.3014, 0.02635, 0.2948, 0.02676, 0.3211, 0.0, 0.3546, 0.0, 0.328, 0.02676, 0.3211, 0.02717, 0.3475, 0.0, 0.2748, 0.0, 0.2481, 0.02553, 0.2421, 0.02594, 0.2685, 0.0, 0.3014, 0.0, 0.2748, 0.02594, 0.2685, 0.02635, 0.2948, 0.0, 0.2215, 0.0, 0.1949, 0.0247, 0.1894, 0.02512, 0.2158, 0.0, 0.2481, 0.0, 0.2215, 0.02512, 0.2158, 0.02553, 0.2421, 0.6423, 0.7007, 0.6423, 0.7273, 0.6094, 0.7163, 0.6098, 0.69, 0.6423, 0.674, 0.6423, 0.7007, 0.6098, 0.69, 0.6102, 0.6636, 0.4521, 0.5865, 0.4545, 0.5615, 0.4858, 0.5714, 0.4838, 0.5967, 0.4496, 0.6115, 0.4521, 0.5865, 0.4838, 0.5967, 0.4817, 0.6219, 0.457, 0.5365, 0.4595, 0.5116, 0.49, 0.5209, 0.4879, 0.5462, 0.4545, 0.5615, 0.457, 0.5365, 0.4879, 0.5462, 0.4858, 0.5714, 0.462, 0.4866, 0.4644, 0.4616, 0.4941, 0.4704, 0.492, 0.4957, 0.4595, 0.5116, 0.462, 0.4866, 0.492, 0.4957, 0.49, 0.5209, 0.4669, 0.4367, 0.4694, 0.4117, 0.4982, 0.4199, 0.4961, 0.4452, 0.4644, 0.4616, 0.4669, 0.4367, 0.4961, 0.4452, 0.4941, 0.4704, 0.6423, 0.4344, 0.6423, 0.4611, 0.6135, 0.4528, 0.6139, 0.4265, 0.6423, 0.4078, 0.6423, 0.4344, 0.6139, 0.4265, 0.6143, 0.4001, 0.4768, 0.3368, 0.4793, 0.3118, 0.5064, 0.3189, 0.5044, 0.3442, 0.4743, 0.3617, 0.4768, 0.3368, 0.5044, 0.3442, 0.5023, 0.3694, 0.4817, 0.2868, 0.4842, 0.2618, 0.5105, 0.2684, 0.5085, 0.2937, 0.4793, 0.3118, 0.4817, 0.2868, 0.5085, 0.2937, 0.5064, 0.3189, 0.4867, 0.2369, 0.4891, 0.2119, 0.5147, 0.2179, 0.5126, 0.2432, 0.4842, 0.2618, 0.4867, 0.2369, 0.5126, 0.2432, 0.5105, 0.2684, 0.4916, 0.1869, 0.4941, 0.1619, 0.5188, 0.1674, 0.5167, 0.1927, 0.4891, 0.2119, 0.4916, 0.1869, 0.5167, 0.1927, 0.5147, 0.2179, 0.1276, 0.2179, 0.1256, 0.1927, 0.1507, 0.1869, 0.1532, 0.2119, 0.1318, 0.2684, 0.1297, 0.2432, 0.1556, 0.2369, 0.1581, 0.2619, 0.1359, 0.3189, 0.1338, 0.2937, 0.1606, 0.2868, 0.163, 0.3118, 0.14, 0.3694, 0.1379, 0.3442, 0.1655, 0.3368, 0.168, 0.3618, 0.1441, 0.4199, 0.142, 0.3947, 0.1705, 0.3867, 0.1729, 0.4117, 0.1482, 0.4704, 0.1462, 0.4452, 0.1754, 0.4367, 0.1779, 0.4616, 0.1523, 0.5209, 0.1503, 0.4957, 0.1803, 0.4866, 0.1828, 0.5116, 0.1565, 0.5714, 0.1544, 0.5462, 0.1853, 0.5366, 0.1877, 0.5615, 0.1606, 0.6219, 0.1585, 0.5967, 0.1902, 0.5865, 0.1927, 0.6115, 0.1606, 0.6219, 0.1927, 0.6115, 0.1952, 0.6365, 0.1626, 0.6472, 0.6168, 0.2421, 0.6172, 0.2157, 0.6423, 0.2215, 0.6423, 0.2481, 0.6159, 0.2948, 0.6164, 0.2684, 0.6423, 0.2747, 0.6423, 0.3013, 0.6151, 0.3474, 0.6155, 0.3211, 0.6423, 0.328, 0.6423, 0.3546, 0.6143, 0.4001, 0.6147, 0.3738, 0.6423, 0.3812, 0.6423, 0.4078, 0.5023, 0.3694, 0.5003, 0.3947, 0.4718, 0.3867, 0.4743, 0.3617, 0.6127, 0.5055, 0.6131, 0.4792, 0.6423, 0.4877, 0.6423, 0.5143, 0.6118, 0.5582, 0.6122, 0.5319, 0.6423, 0.5409, 0.6423, 0.5675, 0.611, 0.6109, 0.6114, 0.5846, 0.6423, 0.5942, 0.6423, 0.6208, 0.6102, 0.6636, 0.6106, 0.6373, 0.6423, 0.6474, 0.6423, 0.674, 0.4817, 0.6219, 0.4797, 0.6471, 0.4471, 0.6364, 0.4496, 0.6115, 0.1976, 0.6614, 0.1976, 0.7822, 0.0, 0.7822, 0.0, 0.7273, 0.03294, 0.7163, 0.1647, 0.6724, 0.6423, 0.7273, 0.6423, 0.7822, 0.4447, 0.7822, 0.4447, 0.6614, 0.4776, 0.6724, 0.6094, 0.7163, 0.5188, 0.1674, 0.4941, 0.1619, 0.4941, 1.192e-05, 0.6423, 0.0, 0.6423, 0.1949, 0.6176, 0.1894, 0.0247, 0.1894, 0.0, 0.1949, 0.0, 5.15e-05, 0.1482, 3.958e-05, 0.1482, 0.162, 0.1235, 0.1675, 0.5188, 0.1674, 0.6176, 0.1894, 0.6172, 0.2157, 0.5167, 0.1927, 0.6125, 0.8976, 0.6096, 0.8976, 0.6096, 0.7822, 0.6125, 0.7822, 0.5147, 0.2179, 0.6168, 0.2421, 0.6164, 0.2684, 0.5126, 0.2432, 0.621, 0.8971, 0.6182, 0.8971, 0.6182, 0.7822, 0.621, 0.7822, 0.5105, 0.2684, 0.6159, 0.2948, 0.6155, 0.3211, 0.5085, 0.2937, 0.6472, 0.7823, 0.65, 0.7823, 0.65, 0.8086, 0.6472, 0.8086, 0.5064, 0.3189, 0.6151, 0.3474, 0.6147, 0.3738, 0.5044, 0.3442, 0.7867, 0.7822, 0.7895, 0.7822, 0.7895, 0.8086, 0.7867, 0.8086, 0.6139, 0.4265, 0.5003, 0.3947, 0.5023, 0.3694, 0.6143, 0.4001, 0.56, 0.7822, 0.5629, 0.7822, 0.5629, 0.887, 0.56, 0.887, 0.4982, 0.4199, 0.6135, 0.4528, 0.6131, 0.4792, 0.4961, 0.4452, 0.6911, 0.7823, 0.694, 0.7823, 0.694, 0.8076, 0.6911, 0.8076, 0.4941, 0.4704, 0.6127, 0.5055, 0.6122, 0.5319, 0.492, 0.4957, 0.6618, 0.7823, 0.6646, 0.7823, 0.6646, 0.8086, 0.6618, 0.8086, 0.49, 0.5209, 0.6118, 0.5582, 0.6114, 0.5846, 0.4879, 0.5462, 0.6068, 0.9008, 0.6039, 0.9008, 0.6039, 0.7822, 0.6068, 0.7822, 0.4858, 0.5714, 0.611, 0.6109, 0.6106, 0.6373, 0.4838, 0.5967, 0.6096, 0.9005, 0.6068, 0.9005, 0.6068, 0.7822, 0.6096, 0.7822, 0.6098, 0.69, 0.4797, 0.6471, 0.4817, 0.6219, 0.6102, 0.6636, 0.6094, 0.7163, 0.4776, 0.6724, 0.4797, 0.6471, 0.6098, 0.69, 0.0247, 0.1894, 0.1235, 0.1675, 0.1256, 0.1927, 0.02512, 0.2158, 0.5649, 0.7822, 0.5677, 0.7822, 0.5677, 0.8836, 0.5649, 0.8836, 0.02553, 0.2421, 0.1276, 0.2179, 0.1297, 0.2432, 0.02594, 0.2685, 0.7818, 0.7822, 0.7846, 0.7822, 0.7846, 0.8086, 0.7818, 0.8086, 0.02635, 0.2948, 0.1318, 0.2684, 0.1338, 0.2937, 0.02676, 0.3211, 0.807, 0.7832, 0.8098, 0.7832, 0.8098, 0.8085, 0.807, 0.8085, 0.02717, 0.3475, 0.1359, 0.3189, 0.1379, 0.3442, 0.02759, 0.3738, 0.6862, 0.8076, 0.6834, 0.8076, 0.6834, 0.7823, 0.6862, 0.7823, 0.028, 0.4002, 0.14, 0.3694, 0.142, 0.3947, 0.02841, 0.4265, 0.5954, 0.904, 0.5925, 0.904, 0.5925, 0.7822, 0.5954, 0.7822, 0.02882, 0.4529, 0.1441, 0.4199, 0.1462, 0.4452, 0.02923, 0.4792, 0.02964, 0.5056, 0.1482, 0.4704, 0.1503, 0.4957, 0.03006, 0.5319, 0.5982, 0.9039, 0.5954, 0.9039, 0.5954, 0.7822, 0.5982, 0.7822, 0.03047, 0.5583, 0.1523, 0.5209, 0.1544, 0.5462, 0.03088, 0.5846, 0.5868, 0.9072, 0.584, 0.9072, 0.584, 0.7822, 0.5868, 0.7822, 0.03129, 0.611, 0.1565, 0.5714, 0.1585, 0.5967, 0.0317, 0.6373, 0.8851, 0.7767, 0.8831, 0.7792, 0.8826, 0.6498, 0.8846, 0.6514, 0.03211, 0.6637, 0.1606, 0.6219, 0.1626, 0.6472, 0.03253, 0.69, 0.03253, 0.69, 0.1626, 0.6472, 0.1647, 0.6724, 0.03294, 0.7163, 0.7417, 0.8843, 0.7389, 0.8843, 0.7389, 0.7822, 0.7417, 0.7822, 0.736, 0.8876, 0.7332, 0.8876, 0.7332, 0.7822, 0.736, 0.7822, 0.6353, 0.7822, 0.6381, 0.7822, 0.6381, 0.8909, 0.6353, 0.8909, 0.6296, 0.8942, 0.6267, 0.8942, 0.6267, 0.7822, 0.6296, 0.7822, 0.6239, 0.8944, 0.621, 0.8944, 0.621, 0.7822, 0.6239, 0.7822, 0.6039, 0.9008, 0.6011, 0.9008, 0.6011, 0.7822, 0.6039, 0.7822, 0.5925, 0.9041, 0.5897, 0.9041, 0.5897, 0.7822, 0.5925, 0.7822, 0.5812, 0.9074, 0.5783, 0.9074, 0.5783, 0.7822, 0.5812, 0.7822, 0.9073, 0.7792, 0.9101, 0.7792, 0.9101, 0.9077, 0.9073, 0.9077, 0.7446, 0.8843, 0.7417, 0.8843, 0.7417, 0.7822, 0.7446, 0.7822, 0.7332, 0.8876, 0.7303, 0.8876, 0.7303, 0.7822, 0.7332, 0.7822, 0.6381, 0.7822, 0.6409, 0.7822, 0.6409, 0.8909, 0.6381, 0.8909, 0.6267, 0.8942, 0.6239, 0.8942, 0.6239, 0.7822, 0.6267, 0.7822, 0.6153, 0.8975, 0.6125, 0.8975, 0.6125, 0.7822, 0.6153, 0.7822, 0.6011, 0.9008, 0.5982, 0.9008, 0.5982, 0.7822, 0.6011, 0.7822, 0.5897, 0.9041, 0.5868, 0.9041, 0.5868, 0.7822, 0.5897, 0.7822, 0.5755, 0.7822, 0.5783, 0.7822, 0.5783, 0.9074, 0.5755, 0.9074, 0.5726, 0.9107, 0.5698, 0.9107, 0.5698, 0.7822, 0.5726, 0.7822, 0.7246, 0.7822, 0.7275, 0.7822, 0.7275, 0.8903, 0.7246, 0.8903, 0.7108, 0.8076, 0.7079, 0.8076, 0.7079, 0.7823, 0.7108, 0.7823, 0.652, 0.7823, 0.6549, 0.7823, 0.6549, 0.8086, 0.652, 0.8086, 0.772, 0.7822, 0.7748, 0.7822, 0.7748, 0.8086, 0.772, 0.8086, 0.2485, 0.7849, 0.2506, 0.7822, 0.2506, 0.9021, 0.2485, 0.9005, 0.6296, 0.7822, 0.6324, 0.7822, 0.6324, 0.8937, 0.6296, 0.8937, 0.2526, 0.8949, 0.2506, 0.8965, 0.2512, 0.7822, 0.2532, 0.7846, 0.7157, 0.8076, 0.7128, 0.8076, 0.7128, 0.7823, 0.7157, 0.7823, 0.7965, 0.7822, 0.7993, 0.7822, 0.7993, 0.8086, 0.7965, 0.8086, 0.7474, 0.8816, 0.7446, 0.8816, 0.7446, 0.7822, 0.7474, 0.7822, 0.6813, 0.8076, 0.6785, 0.8076, 0.6785, 0.7823, 0.6813, 0.7823, 0.8013, 0.7822, 0.8042, 0.7822, 0.8042, 0.8086, 0.8013, 0.8086, 0.8216, 0.7832, 0.8244, 0.7832, 0.8244, 0.8085, 0.8216, 0.8085, 0.6812, 0.8328, 0.6784, 0.8328, 0.6784, 0.8076, 0.6812, 0.8076, 0.2017, 0.8987, 0.1997, 0.9002, 0.2003, 0.7822, 0.2023, 0.7847, 0.3036, 0.8911, 0.3016, 0.8927, 0.3023, 0.7822, 0.3042, 0.7846, 0.7389, 0.8848, 0.736, 0.8848, 0.736, 0.7822, 0.7389, 0.7822, 0.2787, 0.9006, 0.2767, 0.903, 0.2761, 0.7888, 0.2781, 0.7904, 0.6666, 0.7823, 0.6695, 0.7823, 0.6695, 0.8086, 0.6666, 0.8086, 0.7157, 0.8075, 0.7185, 0.8075, 0.7185, 0.8328, 0.7157, 0.8328, 0.7671, 0.8086, 0.7642, 0.8086, 0.7642, 0.7822, 0.7671, 0.7822, 0.7059, 0.8076, 0.703, 0.8076, 0.703, 0.7823, 0.7059, 0.7823, 0.1509, 0.9025, 0.1489, 0.904, 0.1495, 0.7822, 0.1515, 0.7847, 0.7303, 0.888, 0.7275, 0.888, 0.7275, 0.7822, 0.7303, 0.7822, 0.7916, 0.7822, 0.7945, 0.7822, 0.7945, 0.8086, 0.7916, 0.8086, 0.5649, 0.885, 0.5629, 0.887, 0.5629, 0.7822, 0.5649, 0.7841, 0.7157, 0.7823, 0.7185, 0.7823, 0.7185, 0.8075, 0.7157, 0.8075, 0.3298, 0.8966, 0.3279, 0.899, 0.3272, 0.7885, 0.3292, 0.7901, 0.1003, 0.9063, 0.09832, 0.9078, 0.09889, 0.7822, 0.1009, 0.7847, 0.6353, 0.8912, 0.6324, 0.8912, 0.6324, 0.7822, 0.6353, 0.7822, 0.6961, 0.7823, 0.6989, 0.7823, 0.6989, 0.8076, 0.6961, 0.8076, 0.584, 0.9073, 0.5812, 0.9073, 0.5812, 0.7822, 0.584, 0.7822, 0.6182, 0.8975, 0.6153, 0.8975, 0.6153, 0.7822, 0.6182, 0.7822, 0.7523, 0.8086, 0.7495, 0.8086, 0.7495, 0.7822, 0.7523, 0.7822, 0.6423, 0.7823, 0.6451, 0.7823, 0.6451, 0.8086, 0.6423, 0.8086, 0.5698, 0.8816, 0.5677, 0.8836, 0.5677, 0.7822, 0.5698, 0.7841, 0.8313, 0.8085, 0.8285, 0.8085, 0.8285, 0.7832, 0.8313, 0.7832, 0.3554, 0.8926, 0.3535, 0.895, 0.3528, 0.7882, 0.3548, 0.7898, 0.5755, 0.9106, 0.5726, 0.9106, 0.5726, 0.7822, 0.5755, 0.7822, 0.772, 0.8086, 0.7691, 0.8086, 0.7691, 0.7822, 0.772, 0.7822, 0.6764, 0.8076, 0.6736, 0.8076, 0.6736, 0.7823, 0.6764, 0.7823, 0.809, 0.774, 0.807, 0.7755, 0.8075, 0.6423, 0.8095, 0.6449, 0.8167, 0.8085, 0.8139, 0.8085, 0.8139, 0.7832, 0.8167, 0.7832, 0.7769, 0.7822, 0.7797, 0.7822, 0.7797, 0.8086, 0.7769, 0.8086, 0.1769, 0.9086, 0.1749, 0.9111, 0.1743, 0.7893, 0.1763, 0.7908, 0.4022, 0.7845, 0.4042, 0.7822, 0.4042, 0.8853, 0.4022, 0.8836, 0.6715, 0.8076, 0.6743, 0.8076, 0.6743, 0.8328, 0.6715, 0.8328, 0.7523, 0.7822, 0.7552, 0.7822, 0.7552, 0.8086, 0.7523, 0.8086, 0.8593, 0.7702, 0.8573, 0.7717, 0.8579, 0.6423, 0.8599, 0.6448, 0.1262, 0.9126, 0.1242, 0.9151, 0.1236, 0.7895, 0.1256, 0.7911, 0.7622, 0.8086, 0.7593, 0.8086, 0.7593, 0.7822, 0.7622, 0.7822, 0.8347, 0.7807, 0.8327, 0.7832, 0.8322, 0.65, 0.8342, 0.6516, 0.8167, 0.7832, 0.8196, 0.7832, 0.8196, 0.8085, 0.8167, 0.8085, 0.6862, 0.7823, 0.6891, 0.7823, 0.6891, 0.8076, 0.6862, 0.8076, 0.8151, 0.7695, 0.809, 0.774, 0.8095, 0.6449, 0.8155, 0.6526, 0.8654, 0.7656, 0.8593, 0.7702, 0.8599, 0.6448, 0.8659, 0.6525, 0.1064, 0.9017, 0.1003, 0.9063, 0.1009, 0.7847, 0.1069, 0.7923, 0.157, 0.8978, 0.1509, 0.9025, 0.1515, 0.7847, 0.1575, 0.7922, 0.2078, 0.894, 0.2017, 0.8987, 0.2023, 0.7847, 0.2083, 0.7921, 0.2587, 0.8902, 0.2526, 0.8949, 0.2532, 0.7846, 0.2592, 0.792, 0.3097, 0.8863, 0.3036, 0.8911, 0.3042, 0.7846, 0.3103, 0.7919, 0.8634, 0.8772, 0.8573, 0.882, 0.858, 0.7792, 0.864, 0.7864, 0.4103, 0.8764, 0.4042, 0.8813, 0.4049, 0.7822, 0.4109, 0.7893, 0.8407, 0.773, 0.8347, 0.7807, 0.8342, 0.6516, 0.8402, 0.6561, 0.8912, 0.769, 0.8851, 0.7767, 0.8846, 0.6514, 0.8907, 0.6559, 0.1322, 0.905, 0.1262, 0.9126, 0.1256, 0.7911, 0.1317, 0.7957, 0.1829, 0.9011, 0.1769, 0.9086, 0.1763, 0.7908, 0.1824, 0.7955, 0.2424, 0.7929, 0.2485, 0.7849, 0.2485, 0.9005, 0.2424, 0.8955, 0.2847, 0.8933, 0.2787, 0.9006, 0.2781, 0.7904, 0.2842, 0.7951, 0.3359, 0.8894, 0.3298, 0.8966, 0.3292, 0.7901, 0.3353, 0.7949, 0.3615, 0.8854, 0.3554, 0.8926, 0.3548, 0.7898, 0.3609, 0.7947, 0.3962, 0.7916, 0.4022, 0.7845, 0.4022, 0.8836, 0.3962, 0.8787, 0.6891, 0.7823, 0.6911, 0.7839, 0.6911, 0.8051, 0.6891, 0.8076, 0.6834, 0.8076, 0.6813, 0.806, 0.6813, 0.7848, 0.6834, 0.7823, 0.694, 0.7823, 0.6961, 0.7838, 0.6961, 0.805, 0.694, 0.8076, 0.7079, 0.8076, 0.7059, 0.806, 0.7059, 0.7849, 0.7079, 0.7823, 0.6785, 0.8076, 0.6764, 0.8061, 0.6764, 0.7849, 0.6785, 0.7823, 0.703, 0.8076, 0.701, 0.8061, 0.701, 0.7849, 0.703, 0.7823, 0.6989, 0.7823, 0.701, 0.7838, 0.701, 0.8049, 0.6989, 0.8076, 0.6736, 0.8076, 0.6715, 0.8061, 0.6715, 0.785, 0.6736, 0.7823, 0.7552, 0.7822, 0.7572, 0.7848, 0.7572, 0.807, 0.7552, 0.8086, 0.7846, 0.7822, 0.7867, 0.7848, 0.7867, 0.807, 0.7846, 0.8086, 0.7895, 0.7822, 0.7916, 0.7849, 0.7916, 0.807, 0.7895, 0.8086, 0.7748, 0.7822, 0.7769, 0.7849, 0.7769, 0.8071, 0.7748, 0.8086, 0.6784, 0.8328, 0.6764, 0.8302, 0.6764, 0.8091, 0.6784, 0.8076, 0.7642, 0.8086, 0.7622, 0.8058, 0.7622, 0.7837, 0.7642, 0.7822, 0.7495, 0.8086, 0.7474, 0.8058, 0.7474, 0.7837, 0.7495, 0.7822, 0.7797, 0.7822, 0.7818, 0.785, 0.7818, 0.8071, 0.7797, 0.8086, 0.7593, 0.8086, 0.7572, 0.8058, 0.7572, 0.7837, 0.7593, 0.7822, 0.7128, 0.8076, 0.7108, 0.806, 0.7108, 0.7847, 0.7128, 0.7823, 0.8264, 0.8069, 0.8244, 0.8085, 0.8244, 0.7832, 0.8264, 0.7857, 0.3792, 0.7859, 0.3812, 0.7876, 0.3805, 0.8883, 0.3785, 0.8908, 0.7206, 0.8313, 0.7185, 0.8328, 0.7185, 0.8075, 0.7206, 0.8101, 0.3785, 0.8909, 0.3764, 0.8892, 0.3764, 0.7848, 0.3785, 0.7822, 0.7206, 0.806, 0.7185, 0.8075, 0.7185, 0.7823, 0.7206, 0.7848, 0.3528, 0.8946, 0.3507, 0.8929, 0.3507, 0.7848, 0.3528, 0.7822, 0.8264, 0.7847, 0.8285, 0.7832, 0.8285, 0.8085, 0.8264, 0.8059, 0.7671, 0.7837, 0.7691, 0.7822, 0.7691, 0.8086, 0.7671, 0.8059, 0.3016, 0.8983, 0.2996, 0.8967, 0.2996, 0.7848, 0.3016, 0.7822, 0.2251, 0.7891, 0.2271, 0.7906, 0.2277, 0.9046, 0.2258, 0.9071, 0.8118, 0.7847, 0.8139, 0.7832, 0.8139, 0.8085, 0.8118, 0.8058, 0.1997, 0.9059, 0.1977, 0.9043, 0.1977, 0.7849, 0.1997, 0.7822, 0.6764, 0.8314, 0.6743, 0.8328, 0.6743, 0.8076, 0.6764, 0.8102, 0.1489, 0.9097, 0.1469, 0.9081, 0.1469, 0.7849, 0.1489, 0.7822, 0.8216, 0.807, 0.8196, 0.8085, 0.8196, 0.7832, 0.8216, 0.7859, 0.9078, 0.7736, 0.9058, 0.772, 0.9058, 0.645, 0.9078, 0.6423, 0.8118, 0.807, 0.8098, 0.8085, 0.8098, 0.7832, 0.8118, 0.7859, 0.8573, 0.7774, 0.8553, 0.7758, 0.8553, 0.6451, 0.8573, 0.6423, 0.6666, 0.8061, 0.6646, 0.8086, 0.6646, 0.7823, 0.6666, 0.7839, 0.428, 0.8886, 0.4259, 0.8861, 0.4259, 0.7854, 0.428, 0.7837, 0.652, 0.8061, 0.65, 0.8086, 0.65, 0.7823, 0.652, 0.7839, 0.881, 0.8896, 0.879, 0.8871, 0.879, 0.7827, 0.881, 0.781, 0.6569, 0.806, 0.6549, 0.8086, 0.6549, 0.7823, 0.6569, 0.7838, 0.3272, 0.899, 0.3252, 0.8964, 0.3252, 0.7883, 0.3272, 0.7866, 0.8013, 0.8059, 0.7993, 0.8086, 0.7993, 0.7822, 0.8013, 0.7838, 0.2761, 0.903, 0.2741, 0.9004, 0.2741, 0.7886, 0.2761, 0.7869, 0.8062, 0.8059, 0.8042, 0.8086, 0.8042, 0.7822, 0.8062, 0.7837, 0.2251, 0.9071, 0.2231, 0.9044, 0.2231, 0.7888, 0.2251, 0.7872, 0.6715, 0.8059, 0.6695, 0.8086, 0.6695, 0.7823, 0.6715, 0.7838, 0.1743, 0.9111, 0.1723, 0.9084, 0.1723, 0.789, 0.1743, 0.7874, 0.7965, 0.8058, 0.7945, 0.8086, 0.7945, 0.7822, 0.7965, 0.7837, 0.1236, 0.9151, 0.1216, 0.9124, 0.1216, 0.7893, 0.1236, 0.7876, 0.6472, 0.8059, 0.6451, 0.8086, 0.6451, 0.7823, 0.6472, 0.7838, 0.8826, 0.7792, 0.8805, 0.7765, 0.8805, 0.6496, 0.8826, 0.6479, 0.6618, 0.8059, 0.6597, 0.8086, 0.6597, 0.7823, 0.6618, 0.7838, 0.6569, 0.7823, 0.6597, 0.7823, 0.6597, 0.8086, 0.6569, 0.8086, 0.8192, 0.7664, 0.8197, 0.6579, 0.8197, 0.6579, 0.8197, 0.7665, 0.8696, 0.7625, 0.87, 0.6577, 0.8702, 0.6578, 0.8702, 0.7627, 0.1106, 0.8985, 0.111, 0.7975, 0.1112, 0.7975, 0.1112, 0.8987, 0.1612, 0.8946, 0.1617, 0.7974, 0.1619, 0.7974, 0.1619, 0.8948, 0.212, 0.8908, 0.2124, 0.7972, 0.2127, 0.7973, 0.2127, 0.891, 0.2629, 0.8869, 0.2634, 0.7971, 0.2637, 0.7971, 0.2637, 0.8871, 0.3139, 0.8831, 0.3144, 0.7969, 0.3148, 0.797, 0.3148, 0.8833, 0.8676, 0.8738, 0.8681, 0.7913, 0.8686, 0.7914, 0.8686, 0.8741, 0.4145, 0.873, 0.4151, 0.7942, 0.4156, 0.7943, 0.4156, 0.8733, 0.8449, 0.7677, 0.8444, 0.6592, 0.8449, 0.659, 0.8449, 0.7677, 0.8953, 0.7638, 0.8949, 0.6591, 0.8954, 0.6589, 0.8954, 0.7638, 0.1364, 0.8998, 0.1359, 0.7988, 0.1365, 0.7987, 0.1365, 0.8998, 0.1871, 0.896, 0.1866, 0.7987, 0.1873, 0.7985, 0.1873, 0.8959, 0.2382, 0.7983, 0.2382, 0.892, 0.2379, 0.8921, 0.2374, 0.7985, 0.2889, 0.8882, 0.2884, 0.7984, 0.2892, 0.7982, 0.2892, 0.8882, 0.34, 0.8844, 0.3395, 0.7982, 0.3404, 0.798, 0.3404, 0.8843, 0.3656, 0.8805, 0.3651, 0.798, 0.366, 0.7978, 0.366, 0.8804, 0.392, 0.7964, 0.392, 0.8753, 0.391, 0.8755, 0.3915, 0.7965, 0.864, 0.7864, 0.858, 0.7792, 0.879, 0.7827, 0.8728, 0.7879, 0.3103, 0.7919, 0.3042, 0.7846, 0.3252, 0.7883, 0.319, 0.7935, 0.2592, 0.792, 0.2532, 0.7846, 0.2741, 0.7886, 0.2679, 0.7937, 0.2083, 0.7921, 0.2023, 0.7847, 0.2231, 0.7888, 0.2169, 0.7938, 0.1575, 0.7922, 0.1515, 0.7847, 0.1723, 0.789, 0.1661, 0.794, 0.1069, 0.7923, 0.1009, 0.7847, 0.1216, 0.7893, 0.1154, 0.7942, 0.8659, 0.6525, 0.8599, 0.6448, 0.8805, 0.6496, 0.8744, 0.6544, 0.8155, 0.6526, 0.8095, 0.6449, 0.8301, 0.6497, 0.8239, 0.6546, 0.3962, 0.8787, 0.4022, 0.8836, 0.3805, 0.8883, 0.3867, 0.8807, 0.3609, 0.7947, 0.3548, 0.7898, 0.3764, 0.7848, 0.3702, 0.7925, 0.3353, 0.7949, 0.3292, 0.7901, 0.3507, 0.7848, 0.3446, 0.7926, 0.2842, 0.7951, 0.2781, 0.7904, 0.2996, 0.7848, 0.2934, 0.7928, 0.2424, 0.8955, 0.2485, 0.9005, 0.2277, 0.9046, 0.2338, 0.8972, 0.1824, 0.7955, 0.1763, 0.7908, 0.1977, 0.7849, 0.1915, 0.793, 0.1317, 0.7957, 0.1256, 0.7911, 0.1469, 0.7849, 0.1407, 0.7931, 0.8907, 0.6559, 0.8846, 0.6514, 0.9058, 0.645, 0.8996, 0.6533, 0.8402, 0.6561, 0.8342, 0.6516, 0.8553, 0.6451, 0.8491, 0.6534, 0.4109, 0.7893, 0.4049, 0.7822, 0.4259, 0.7854, 0.4197, 0.7907, 0.3873, 0.7929, 0.3812, 0.7876, 0.4022, 0.7845, 0.3962, 0.7916, 0.3867, 0.8807, 0.3805, 0.8883, 0.3812, 0.7876, 0.3873, 0.7929, 0.3702, 0.884, 0.3764, 0.8892, 0.3554, 0.8926, 0.3615, 0.8854, 0.3702, 0.7925, 0.3764, 0.7848, 0.3764, 0.8892, 0.3702, 0.884, 0.3446, 0.8878, 0.3507, 0.8929, 0.3298, 0.8966, 0.3359, 0.8894, 0.3446, 0.7926, 0.3507, 0.7848, 0.3507, 0.8929, 0.3446, 0.8878, 0.2934, 0.8916, 0.2996, 0.8967, 0.2787, 0.9006, 0.2847, 0.8933, 0.2332, 0.7953, 0.2271, 0.7906, 0.2485, 0.7849, 0.2424, 0.7929, 0.2934, 0.7928, 0.2996, 0.7848, 0.2996, 0.8967, 0.2934, 0.8916, 0.2338, 0.8972, 0.2277, 0.9046, 0.2271, 0.7906, 0.2332, 0.7953, 0.1915, 0.8993, 0.1977, 0.9043, 0.1769, 0.9086, 0.1829, 0.9011, 0.1915, 0.793, 0.1977, 0.7849, 0.1977, 0.9043, 0.1915, 0.8993, 0.1407, 0.9032, 0.1469, 0.9081, 0.1262, 0.9126, 0.1322, 0.905, 0.1407, 0.7931, 0.1469, 0.7849, 0.1469, 0.9081, 0.1407, 0.9032, 0.8996, 0.7671, 0.9058, 0.772, 0.8851, 0.7767, 0.8912, 0.769, 0.8996, 0.6533, 0.9058, 0.645, 0.9058, 0.772, 0.8996, 0.7671, 0.8491, 0.771, 0.8553, 0.7758, 0.8347, 0.7807, 0.8407, 0.773, 0.8491, 0.6534, 0.8553, 0.6451, 0.8553, 0.7758, 0.8491, 0.771, 0.4197, 0.8785, 0.4259, 0.8861, 0.4042, 0.8813, 0.4103, 0.8764, 0.4197, 0.7907, 0.4259, 0.7854, 0.4259, 0.8861, 0.4197, 0.8785, 0.8728, 0.8793, 0.879, 0.8871, 0.8573, 0.882, 0.8634, 0.8772, 0.8728, 0.7879, 0.879, 0.7827, 0.879, 0.8871, 0.8728, 0.8793, 0.319, 0.8886, 0.3252, 0.8964, 0.3036, 0.8911, 0.3097, 0.8863, 0.319, 0.7935, 0.3252, 0.7883, 0.3252, 0.8964, 0.319, 0.8886, 0.2679, 0.8925, 0.2741, 0.9004, 0.2526, 0.8949, 0.2587, 0.8902, 0.2679, 0.7937, 0.2741, 0.7886, 0.2741, 0.9004, 0.2679, 0.8925, 0.2169, 0.8964, 0.2231, 0.9044, 0.2017, 0.8987, 0.2078, 0.894, 0.2169, 0.7938, 0.2231, 0.7888, 0.2231, 0.9044, 0.2169, 0.8964, 0.1661, 0.9004, 0.1723, 0.9084, 0.1509, 0.9025, 0.157, 0.8978, 0.1661, 0.794, 0.1723, 0.789, 0.1723, 0.9084, 0.1661, 0.9004, 0.1154, 0.9043, 0.1216, 0.9124, 0.1003, 0.9063, 0.1064, 0.9017, 0.1154, 0.7942, 0.1216, 0.7893, 0.1216, 0.9124, 0.1154, 0.9043, 0.8744, 0.7683, 0.8805, 0.7765, 0.8593, 0.7702, 0.8654, 0.7656, 0.8744, 0.6544, 0.8805, 0.6496, 0.8805, 0.7765, 0.8744, 0.7683, 0.8239, 0.7722, 0.8301, 0.7805, 0.809, 0.774, 0.8151, 0.7695, 0.8322, 0.7832, 0.8301, 0.7805, 0.8301, 0.6497, 0.8322, 0.6481, 0.8197, 0.7665, 0.8239, 0.7722, 0.8151, 0.7695, 0.8192, 0.7664, 0.8702, 0.7627, 0.8744, 0.7683, 0.8654, 0.7656, 0.8696, 0.7625, 0.1112, 0.8987, 0.1154, 0.9043, 0.1064, 0.9017, 0.1106, 0.8985, 0.1619, 0.8948, 0.1661, 0.9004, 0.157, 0.8978, 0.1612, 0.8946, 0.2127, 0.891, 0.2169, 0.8964, 0.2078, 0.894, 0.212, 0.8908, 0.2637, 0.8871, 0.2679, 0.8925, 0.2587, 0.8902, 0.2629, 0.8869, 0.3148, 0.8833, 0.319, 0.8886, 0.3097, 0.8863, 0.3139, 0.8831, 0.8686, 0.8741, 0.8728, 0.8793, 0.8634, 0.8772, 0.8676, 0.8738, 0.4156, 0.8733, 0.4197, 0.8785, 0.4103, 0.8764, 0.4145, 0.873, 0.8449, 0.7677, 0.8491, 0.771, 0.8407, 0.773, 0.8449, 0.7677, 0.8954, 0.7638, 0.8996, 0.7671, 0.8912, 0.769, 0.8953, 0.7638, 0.1365, 0.8998, 0.1407, 0.9032, 0.1322, 0.905, 0.1364, 0.8998, 0.1873, 0.8959, 0.1915, 0.8993, 0.1829, 0.9011, 0.1871, 0.896, 0.2374, 0.7985, 0.2332, 0.7953, 0.2424, 0.7929, 0.2382, 0.7983, 0.2892, 0.8882, 0.2934, 0.8916, 0.2847, 0.8933, 0.2889, 0.8882, 0.3404, 0.8843, 0.3446, 0.8878, 0.3359, 0.8894, 0.34, 0.8844, 0.366, 0.8804, 0.3702, 0.884, 0.3615, 0.8854, 0.3656, 0.8805, 0.3915, 0.7965, 0.3873, 0.7929, 0.3962, 0.7916, 0.392, 0.7964, 0.4151, 0.7942, 0.4109, 0.7893, 0.4197, 0.7907, 0.4156, 0.7943, 0.8681, 0.7913, 0.864, 0.7864, 0.8728, 0.7879, 0.8686, 0.7914, 0.3144, 0.7969, 0.3103, 0.7919, 0.319, 0.7935, 0.3148, 0.797, 0.2634, 0.7971, 0.2592, 0.792, 0.2679, 0.7937, 0.2637, 0.7971, 0.2124, 0.7972, 0.2083, 0.7921, 0.2169, 0.7938, 0.2127, 0.7973, 0.1617, 0.7974, 0.1575, 0.7922, 0.1661, 0.794, 0.1619, 0.7974, 0.111, 0.7975, 0.1069, 0.7923, 0.1154, 0.7942, 0.1112, 0.7975, 0.87, 0.6577, 0.8659, 0.6525, 0.8744, 0.6544, 0.8702, 0.6578, 0.8197, 0.6579, 0.8155, 0.6526, 0.8239, 0.6546, 0.8197, 0.6579, 0.392, 0.8753, 0.3962, 0.8787, 0.3867, 0.8807, 0.391, 0.8755, 0.3651, 0.798, 0.3609, 0.7947, 0.3702, 0.7925, 0.366, 0.7978, 0.3395, 0.7982, 0.3353, 0.7949, 0.3446, 0.7926, 0.3404, 0.798, 0.2884, 0.7984, 0.2842, 0.7951, 0.2934, 0.7928, 0.2892, 0.7982, 0.2382, 0.892, 0.2424, 0.8955, 0.2338, 0.8972, 0.2379, 0.8921, 0.1866, 0.7987, 0.1824, 0.7955, 0.1915, 0.793, 0.1873, 0.7985, 0.1359, 0.7988, 0.1317, 0.7957, 0.1407, 0.7931, 0.1365, 0.7987, 0.8949, 0.6591, 0.8907, 0.6559, 0.8996, 0.6533, 0.8954, 0.6589, 0.8444, 0.6592, 0.8402, 0.6561, 0.8491, 0.6534, 0.8449, 0.659, 0.392, 0.7964, 0.3962, 0.7916, 0.3962, 0.8787, 0.392, 0.8753, 0.391, 0.8755, 0.3867, 0.8807, 0.3873, 0.7929, 0.3915, 0.7965, 0.3656, 0.8805, 0.3615, 0.8854, 0.3609, 0.7947, 0.3651, 0.798, 0.366, 0.7978, 0.3702, 0.7925, 0.3702, 0.884, 0.366, 0.8804, 0.34, 0.8844, 0.3359, 0.8894, 0.3353, 0.7949, 0.3395, 0.7982, 0.3404, 0.798, 0.3446, 0.7926, 0.3446, 0.8878, 0.3404, 0.8843, 0.2889, 0.8882, 0.2847, 0.8933, 0.2842, 0.7951, 0.2884, 0.7984, 0.2892, 0.7982, 0.2934, 0.7928, 0.2934, 0.8916, 0.2892, 0.8882, 0.2379, 0.8921, 0.2338, 0.8972, 0.2332, 0.7953, 0.2374, 0.7985, 0.2382, 0.7983, 0.2424, 0.7929, 0.2424, 0.8955, 0.2382, 0.892, 0.1871, 0.896, 0.1829, 0.9011, 0.1824, 0.7955, 0.1866, 0.7987, 0.1873, 0.7985, 0.1915, 0.793, 0.1915, 0.8993, 0.1873, 0.8959, 0.1364, 0.8998, 0.1322, 0.905, 0.1317, 0.7957, 0.1359, 0.7988, 0.1365, 0.7987, 0.1407, 0.7931, 0.1407, 0.9032, 0.1365, 0.8998, 0.8953, 0.7638, 0.8912, 0.769, 0.8907, 0.6559, 0.8949, 0.6591, 0.8954, 0.6589, 0.8996, 0.6533, 0.8996, 0.7671, 0.8954, 0.7638, 0.8449, 0.7677, 0.8407, 0.773, 0.8402, 0.6561, 0.8444, 0.6592, 0.8449, 0.659, 0.8491, 0.6534, 0.8491, 0.771, 0.8449, 0.7677, 0.4145, 0.873, 0.4103, 0.8764, 0.4109, 0.7893, 0.4151, 0.7942, 0.4156, 0.7943, 0.4197, 0.7907, 0.4197, 0.8785, 0.4156, 0.8733, 0.8676, 0.8738, 0.8634, 0.8772, 0.864, 0.7864, 0.8681, 0.7913, 0.8686, 0.7914, 0.8728, 0.7879, 0.8728, 0.8793, 0.8686, 0.8741, 0.3139, 0.8831, 0.3097, 0.8863, 0.3103, 0.7919, 0.3144, 0.7969, 0.3148, 0.797, 0.319, 0.7935, 0.319, 0.8886, 0.3148, 0.8833, 0.2629, 0.8869, 0.2587, 0.8902, 0.2592, 0.792, 0.2634, 0.7971, 0.2637, 0.7971, 0.2679, 0.7937, 0.2679, 0.8925, 0.2637, 0.8871, 0.212, 0.8908, 0.2078, 0.894, 0.2083, 0.7921, 0.2124, 0.7972, 0.2127, 0.7973, 0.2169, 0.7938, 0.2169, 0.8964, 0.2127, 0.891, 0.1612, 0.8946, 0.157, 0.8978, 0.1575, 0.7922, 0.1617, 0.7974, 0.1619, 0.7974, 0.1661, 0.794, 0.1661, 0.9004, 0.1619, 0.8948, 0.1106, 0.8985, 0.1064, 0.9017, 0.1069, 0.7923, 0.111, 0.7975, 0.1112, 0.7975, 0.1154, 0.7942, 0.1154, 0.9043, 0.1112, 0.8987, 0.8696, 0.7625, 0.8654, 0.7656, 0.8659, 0.6525, 0.87, 0.6577, 0.8702, 0.6578, 0.8744, 0.6544, 0.8744, 0.7683, 0.8702, 0.7627, 0.8192, 0.7664, 0.8151, 0.7695, 0.8155, 0.6526, 0.8197, 0.6579, 0.8197, 0.6579, 0.8239, 0.6546, 0.8239, 0.7722, 0.8197, 0.7665, 0.8239, 0.6546, 0.8301, 0.6497, 0.8301, 0.7805, 0.8239, 0.7722, 0.6423, 0.5075, 0.7246, 0.5075, 0.7246, 0.5342, 0.6423, 0.5342, 0.6423, 0.2679, 0.7246, 0.2679, 0.7246, 0.2945, 0.6423, 0.2945, 0.6423, 0.0549, 0.7246, 0.0549, 0.7246, 0.08152, 0.6423, 0.08152, 0.6423, 0.2146, 0.7246, 0.2146, 0.7246, 0.2413, 0.6423, 0.2413, 0.807, 0.5607, 0.7246, 0.5607, 0.7246, 0.5341, 0.807, 0.5341, 0.8893, 0.4447, 0.8893, 0.6423, 0.807, 0.6423, 0.807, 0.4447, 0.6423, 0.4809, 0.7246, 0.4809, 0.7246, 0.5075, 0.6423, 0.5075, 0.8893, 0.6417, 0.8893, 0.4936, 0.9717, 0.4936, 0.9717, 0.6417, 0.6423, 0.08152, 0.7246, 0.08152, 0.7246, 0.1081, 0.6423, 0.1081, 0.807, 0.5341, 0.7246, 0.5341, 0.7246, 0.5075, 0.807, 0.5075, 0.807, 0.1081, 0.7246, 0.1082, 0.7246, 0.08154, 0.807, 0.08151, 0.807, 0.5873, 0.807, 0.7822, 0.7246, 0.7822, 0.7246, 0.5874, 0.6423, 0.5342, 0.7246, 0.5342, 0.7246, 0.5608, 0.6423, 0.5608, 0.807, 0.401, 0.7246, 0.401, 0.7246, 0.3744, 0.807, 0.3744, 0.6423, 0.1081, 0.7246, 0.1081, 0.7246, 0.1348, 0.6423, 0.1348, 0.8893, 0.1976, 0.8893, 0.4447, 0.807, 0.4447, 0.807, 0.1976, 0.807, 0.3477, 0.7246, 0.3478, 0.7246, 0.3211, 0.807, 0.3211, 0.807, 0.0, 0.807, 0.05489, 0.7246, 0.05492, 0.7246, 2.813e-05, 0.6423, 0.3212, 0.7246, 0.3212, 0.7246, 0.3478, 0.6423, 0.3478, 0.8893, 0.0, 0.8893, 0.1976, 0.807, 0.1976, 0.807, 0.0, 0.807, 0.08151, 0.7246, 0.08154, 0.7246, 0.05492, 0.807, 0.05489, 0.807, 0.2945, 0.7246, 0.2945, 0.7246, 0.2679, 0.807, 0.2679, 0.6423, 0.188, 0.7246, 0.188, 0.7246, 0.2146, 0.6423, 0.2146, 0.6423, 0.0549, 0.6423, 0.0, 0.7246, 0.0, 0.7246, 0.0549, 0.807, 0.2679, 0.7246, 0.2679, 0.7246, 0.2413, 0.807, 0.2412, 0.807, 0.3211, 0.7246, 0.3211, 0.7246, 0.2945, 0.807, 0.2945, 0.807, 0.5075, 0.7246, 0.5075, 0.7246, 0.4809, 0.807, 0.4808, 0.807, 0.4542, 0.7246, 0.4542, 0.7246, 0.4276, 0.807, 0.4276, 0.807, 0.4808, 0.7246, 0.4809, 0.7246, 0.4542, 0.807, 0.4542, 0.807, 0.2412, 0.7246, 0.2413, 0.7246, 0.2147, 0.807, 0.2146, 0.6423, 0.2413, 0.7246, 0.2413, 0.7246, 0.2679, 0.6423, 0.2679, 0.6423, 0.4543, 0.7246, 0.4543, 0.7246, 0.4809, 0.6423, 0.4809, 0.6423, 0.3478, 0.7246, 0.3478, 0.7246, 0.3744, 0.6423, 0.3744, 0.807, 0.4276, 0.7246, 0.4276, 0.7246, 0.401, 0.807, 0.401, 0.807, 0.2146, 0.7246, 0.2147, 0.7246, 0.188, 0.807, 0.188, 0.807, 0.188, 0.7246, 0.188, 0.7246, 0.1614, 0.807, 0.1614, 0.807, 0.3744, 0.7246, 0.3744, 0.7246, 0.3478, 0.807, 0.3477, 0.6423, 0.3744, 0.7246, 0.3744, 0.7246, 0.401, 0.6423, 0.401, 0.807, 0.1348, 0.7246, 0.1348, 0.7246, 0.1082, 0.807, 0.1081, 0.8893, 0.1481, 0.8893, 0.0, 0.9717, 0.0, 0.9717, 0.1481, 0.8893, 0.4936, 0.8893, 0.1481, 0.9717, 0.1481, 0.9717, 0.4936, 0.807, 0.1614, 0.7246, 0.1614, 0.7246, 0.1348, 0.807, 0.1348, 0.6423, 0.2945, 0.7246, 0.2945, 0.7246, 0.3212, 0.6423, 0.3212, 0.6423, 0.1348, 0.7246, 0.1348, 0.7246, 0.1614, 0.6423, 0.1614, 0.807, 0.5873, 0.7246, 0.5874, 0.7246, 0.5607, 0.807, 0.5607, 0.6423, 0.5608, 0.7246, 0.5608, 0.7246, 0.5874, 0.6423, 0.5874, 0.6423, 0.7823, 0.6423, 0.5874, 0.7246, 0.5874, 0.7246, 0.7823, 0.6423, 0.1614, 0.7246, 0.1614, 0.7246, 0.188, 0.6423, 0.188, 0.6423, 0.401, 0.7246, 0.401, 0.7246, 0.4277, 0.6423, 0.4277, 0.6423, 0.4277, 0.7246, 0.4277, 0.7246, 0.4543, 0.6423, 0.4543, 0.5271, 0.8262, 0.5271, 0.8165, 0.56, 0.8165, 0.56, 0.8262, 0.4612, 0.8136, 0.4612, 0.8075, 0.4942, 0.8075, 0.4942, 0.8136, 0.4612, 0.8361, 0.4612, 0.8268, 0.4942, 0.8268, 0.4942, 0.8361, 0.5271, 0.8165, 0.5271, 0.8069, 0.56, 0.8069, 0.56, 0.8165, 0.4612, 0.7982, 0.4612, 0.7897, 0.4942, 0.7897, 0.4942, 0.7982, 0.4612, 0.8186, 0.4612, 0.8171, 0.4942, 0.8171, 0.4942, 0.8186, 0.4942, 0.7983, 0.4942, 0.7897, 0.5271, 0.7897, 0.5271, 0.7983, 0.5271, 0.852, 0.5271, 0.8443, 0.56, 0.8443, 0.56, 0.852, 0.4282, 0.7896, 0.4283, 0.7822, 0.4612, 0.7822, 0.4611, 0.7896, 0.4942, 0.8446, 0.4942, 0.8361, 0.5271, 0.8361, 0.5271, 0.8446, 0.4612, 0.7897, 0.4612, 0.7822, 0.4942, 0.7822, 0.4942, 0.7897, 0.428, 0.8266, 0.428, 0.8169, 0.4609, 0.8169, 0.4609, 0.8266, 0.4612, 0.8075, 0.4612, 0.7982, 0.4942, 0.7982, 0.4942, 0.8075, 0.4612, 0.8521, 0.4612, 0.8446, 0.4942, 0.8446, 0.4942, 0.8521, 0.4281, 0.7981, 0.4282, 0.7896, 0.4611, 0.7896, 0.461, 0.7981, 0.5271, 0.8443, 0.5271, 0.8356, 0.56, 0.8356, 0.56, 0.8443, 0.4612, 0.8268, 0.4612, 0.8186, 0.4942, 0.8186, 0.4942, 0.8268, 0.4281, 0.8359, 0.428, 0.8266, 0.4609, 0.8266, 0.461, 0.8359, 0.4942, 0.8172, 0.4942, 0.8075, 0.5271, 0.8075, 0.5271, 0.8172, 0.4283, 0.8521, 0.4282, 0.8445, 0.4611, 0.8445, 0.4612, 0.8521, 0.5271, 0.8069, 0.5271, 0.7978, 0.56, 0.7978, 0.56, 0.8069, 0.4942, 0.8521, 0.4942, 0.8446, 0.5271, 0.8446, 0.5271, 0.8521, 0.4282, 0.8445, 0.4281, 0.8359, 0.461, 0.8359, 0.4611, 0.8445, 0.428, 0.8169, 0.428, 0.8073, 0.4609, 0.8073, 0.4609, 0.8169, 0.4942, 0.8268, 0.4942, 0.8172, 0.5271, 0.8172, 0.5271, 0.8268, 0.5271, 0.7894, 0.5271, 0.7822, 0.56, 0.7822, 0.56, 0.7894, 0.428, 0.8073, 0.4281, 0.7981, 0.461, 0.7981, 0.4609, 0.8073, 0.5271, 0.7978, 0.5271, 0.7894, 0.56, 0.7894, 0.56, 0.7978, 0.4942, 0.8361, 0.4942, 0.8268, 0.5271, 0.8268, 0.5271, 0.8361, 0.4942, 0.7897, 0.4942, 0.7822, 0.5271, 0.7822, 0.5271, 0.7897, 0.5271, 0.8356, 0.5271, 0.8262, 0.56, 0.8262, 0.56, 0.8356, 0.4612, 0.8446, 0.4612, 0.8361, 0.4942, 0.8361, 0.4942, 0.8446, 0.4942, 0.8075, 0.4942, 0.7983, 0.5271, 0.7983, 0.5271, 0.8075, 0.4612, 0.8171, 0.4612, 0.8136, 0.4942, 0.8136, 0.4942, 0.8171, 0.01782, 0.8696, 0.01098, 0.8627, 0.005595, 0.8547, 0.001889, 0.8457, 0.0, 0.8362, 0.0, 0.8265, 0.001889, 0.817, 0.005595, 0.8081, 0.01098, 0.8, 0.01782, 0.7932, 0.02587, 0.7878, 0.03482, 0.7841, 0.04432, 0.7822, 0.054, 0.7822, 0.0635, 0.7841, 0.07245, 0.7878, 0.0805, 0.7932, 0.08735, 0.8, 0.09273, 0.8081, 0.09643, 0.817, 0.09832, 0.8265, 0.09832, 0.8362, 0.09671, 0.8443, 0.09643, 0.8457, 0.09509, 0.849, 0.09273, 0.8547, 0.08735, 0.8627, 0.0805, 0.8696, 0.07245, 0.875, 0.0635, 0.8787, 0.054, 0.8806, 0.04432, 0.8806, 0.03482, 0.8787, 0.02587, 0.875])
me_plane.materials.append(mat_mermer)
me_plane.materials.append(mat_boru)
me_plane.update()

# ---- objects
ob_alaturka = bpy.data.objects.new('alaturka', me_plane)

# ---- transforms, parenting, visibility, modifiers, constraints
ob_alaturka.location = (0.0, 0.0, 0.0)

# ---- collection membership
col_collection.objects.link(ob_alaturka)

# ---- scene / render settings (as saved in the file)
scene.frame_start = 1; scene.frame_end = 250; scene.frame_set(1)
scene.render.engine = 'BLENDER_EEVEE_NEXT'
scene.cycles.sampling_pattern = 'TABULATED_SOBOL'
scene.cycles.use_light_tree = False
scene.view_settings.view_transform = 'Filmic'
bpy.context.view_layer.update()

# ---- added for rendering (the .blend has no active camera and no usable light): camera, sun
cam_auto = bpy.data.cameras.new('AutoCamera')
cam_auto.lens = 50.0
cam_auto.sensor_width = 36.0
cam_auto.clip_end = 1000.0
ob_auto_camera = bpy.data.objects.new('AutoCamera', cam_auto)
scene.collection.objects.link(ob_auto_camera)
ob_auto_camera.location = (11.4182, -13.7518, 8.68455)
ob_auto_camera.rotation_euler = (1.09748, -7.21219e-08, 0.694738)
scene.camera = ob_auto_camera
light_auto_sun = bpy.data.lights.new('AutoSun', 'SUN')
light_auto_sun.energy = 3.0
light_auto_sun.angle = 0.0523599
ob_auto_sun = bpy.data.objects.new('AutoSun', light_auto_sun)
scene.collection.objects.link(ob_auto_sun)
ob_auto_sun.rotation_euler = (0.872665, 0.174533, 0.523599)
bpy.context.view_layer.update()
